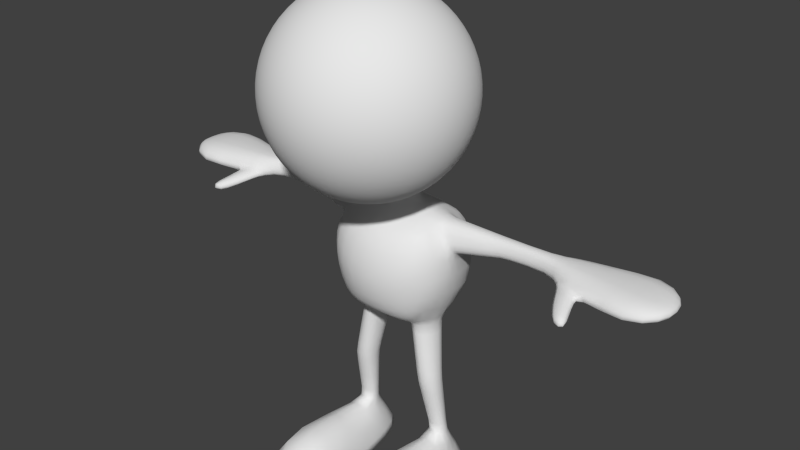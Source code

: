 # Source: figure.blend  (saved by Blender 2.60.0; exported with 4.5.12 LTS)
import bpy
from mathutils import Matrix  # noqa: F401  (used for matrix-valued properties, if any)

bpy.ops.wm.read_factory_settings(use_empty=True)
scene = bpy.context.scene
scene.name = 'Scene'

# ---- collections
col_collection_1 = bpy.data.collections.new('Collection 1'); scene.collection.children.link(col_collection_1)

# ---- materials (node trees are filled in below, after node groups)
mat_material = bpy.data.materials.new('Material')
mat_material.alpha_threshold = 0.0
mat_material.use_transparent_shadow = False
mat_material.roughness = 0.5
mat_material.line_color = (0.0, 0.0, 0.0, 1.0)

# ---- material node trees

# ---- world
world_world = bpy.data.worlds.new('World'); scene.world = world_world
world_world.color = (0.05088, 0.05088, 0.05088)
world_world.use_sun_shadow = False
world_world.sun_shadow_jitter_overblur = 0.0
world_world.cycles.sampling_method = 'MANUAL'
world_world.cycles.sample_map_resolution = 256

# ---- meshes
me_cube = bpy.data.meshes.new('Cube')
me_cube.from_pydata([(0.4199, 0.3063, -0.1043), (-0.4199, 0.3063, -0.1043), (0.3981, -0.4273, -0.04863), (-0.3981, -0.4273, -0.04863), (0.4211, 0.3754, 0.8551), (-0.4211, 0.3754, 0.8551), (0.4921, -0.3022, 0.915), (-0.4921, -0.3022, 0.915), (0.4564, -0.001832, -0.2157), (-0.4564, -0.001832, -0.2157), (0.0, 0.4462, -0.1043), (0.5249, 0.4802, 0.4006), (-0.5249, 0.4802, 0.4006), (0.0, -0.484, -0.04863), (0.5803, -0.4091, 0.4971), (-0.5803, -0.4091, 0.4971), (0.4753, -0.001401, 0.9527), (-0.4753, -0.001401, 0.9527), (0.0, 0.5152, 0.8182), (0.0, -0.4794, 0.8602), (0.0, 1.192e-07, -0.2488), (0.6531, -0.001719, 0.5821), (-0.6531, -0.001719, 0.5821), (0.0, -0.6407, 0.3524), (0.0, 0.6481, 0.3152), (0.3886, 0.1473, -0.1934), (-0.3886, 0.1473, -0.1934), (0.3816, -0.1932, -0.1934), (-0.3816, -0.1932, -0.1934), (0.2088, 0.4042, -0.1043), (-0.2088, 0.4042, -0.1043), (0.5006, 0.4243, 0.1166), (-0.5006, 0.4243, 0.1166), (0.4972, 0.4453, 0.6258), (-0.4972, 0.4453, 0.6258), (0.2284, -0.484, -0.04863), (-0.2284, -0.484, -0.04863), (0.5312, -0.3968, 0.2169), (-0.5312, -0.3968, 0.2169), (0.5485, -0.3831, 0.7237), (-0.5485, -0.3831, 0.7237), (0.4652, 0.129, 0.947), (-0.4652, 0.129, 0.947), (0.4753, -0.1192, 0.9527), (-0.4753, -0.1192, 0.9527), (0.2177, 0.4732, 0.8182), (-0.2177, 0.4732, 0.8182), (0.2371, -0.4274, 0.8602), (-0.2371, -0.4274, 0.8602), (0.0, -0.2515, -0.1934), (0.1749, -0.001832, -0.2157), (-0.1749, -0.001832, -0.2157), (0.0, 0.2136, -0.211), (0.0, 0.1495, 1.0), (0.2123, -3.482e-07, 1.0), (-0.2123, -3.482e-07, 1.0), (0.0, -0.1495, 1.0), (0.6181, 0.1188, 0.6274), (-0.6181, 0.1188, 0.6274), (0.6534, -1.639e-07, 0.1918), (-0.6534, -1.639e-07, 0.1918), (0.6531, -0.1301, 0.6388), (-0.6531, -0.1301, 0.6388), (0.0, -0.5987, 0.6178), (0.331, -0.5892, 0.4011), (-0.331, -0.5892, 0.4011), (0.0, -0.5917, 0.124), (0.0, 0.5721, 0.07206), (0.307, 0.5852, 0.3152), (-0.307, 0.5852, 0.3152), (0.0, 0.641, 0.5807), (0.2293, -0.247, -0.1934), (-0.2293, -0.247, -0.1934), (0.2293, 0.1943, -0.1934), (-0.2293, 0.1943, -0.1934), (0.1269, 0.1052, 1.0), (-0.1269, 0.1052, 1.0), (0.1269, -0.1052, 1.0), (-0.1269, -0.1052, 1.0), (0.5578, 0.1736, 0.7341), (-0.5578, 0.1736, 0.7341), (0.6289, 0.2495, 0.1562), (-0.6289, 0.2495, 0.1562), (0.5928, -0.1854, 0.7341), (-0.5928, -0.1854, 0.7341), (0.6534, -0.26, 0.2168), (-0.6534, -0.26, 0.2168), (0.3184, -0.5401, 0.6543), (-0.3184, -0.5401, 0.6543), (0.307, -0.5398, 0.1485), (-0.307, -0.5398, 0.1485), (0.2628, 0.5301, 0.07206), (-0.2628, 0.5301, 0.07206), (0.2874, 0.599, 0.5807), (-0.2874, 0.599, 0.5807), (1.794, -0.1243, 0.6956), (-1.794, -0.1243, 0.6956), (1.794, -0.1455, 0.7949), (-1.794, -0.1455, 0.7949), (1.794, -0.07159, 0.906), (-1.794, -0.07159, 0.906), (1.794, 0.2268, 0.717), (-1.794, 0.2268, 0.717), (1.794, 0.2521, 0.7949), (-1.794, 0.2521, 0.7949), (1.794, 0.1863, 0.906), (-1.794, 0.1863, 0.906), (1.794, 0.05737, 0.6882), (-1.794, 0.05737, 0.6882), (1.794, 0.05737, 0.906), (-1.794, 0.05737, 0.906), (0.499, 0.09892, -1.544), (-0.499, 0.09892, -1.544), (0.4428, 0.09892, -1.544), (-0.4428, 0.09892, -1.544), (0.3696, 0.009201, -1.544), (-0.3696, 0.009201, -1.544), (0.3879, -0.06616, -1.544), (-0.3879, -0.06616, -1.544), (0.5617, -0.06616, -1.544), (-0.5617, -0.06616, -1.544), (0.5797, 0.009201, -1.544), (-0.5797, 0.009201, -1.544), (0.5916, 0.3338, -1.917), (-0.5916, 0.3338, -1.917), (0.7701, -2.98e-08, -1.917), (-0.7701, -2.98e-08, -1.917), (0.858, -0.5, -1.917), (-0.858, -0.5, -1.917), (0.1394, -0.5, -1.917), (-0.1394, -0.5, -1.917), (0.2096, 4.47e-08, -1.917), (-0.2096, 4.47e-08, -1.917), (0.3305, 0.3338, -1.917), (-0.3305, 0.3338, -1.917), (2.803, 0.194, 0.8634), (-2.803, 0.194, 0.8634), (2.803, 0.05752, 0.8634), (-2.803, 0.05752, 0.8634), (2.803, -0.07894, 0.8634), (-2.803, -0.07894, 0.8634), (2.803, 0.2368, 0.7716), (-2.803, 0.2368, 0.7716), (2.803, 0.05752, 0.7356), (-2.803, 0.05752, 0.7356), (2.803, -0.139, 0.7538), (-2.803, -0.139, 0.7538), (2.803, 0.2636, 0.8042), (-2.803, 0.2636, 0.8042), (2.831, -0.1571, 0.8042), (-2.831, -0.1571, 0.8042), (2.881, 0.05752, 0.8042), (-2.881, 0.05752, 0.8042), (0.7096, -1.359, -1.917), (-0.7096, -1.359, -1.917), (0.2096, -1.359, -1.917), (-0.2096, -1.359, -1.917), (0.2096, -1.268, -1.584), (-0.2096, -1.268, -1.584), (0.7096, -1.268, -1.584), (-0.7096, -1.268, -1.584), (0.8739, -1.047, -1.917), (-0.8739, -1.047, -1.917), (0.08104, -1.047, -1.917), (-0.08104, -1.047, -1.917), (0.2227, -0.9417, -1.383), (-0.2227, -0.9417, -1.383), (0.7096, -0.9417, -1.383), (-0.7096, -0.9417, -1.383), (0.2343, -1.347, -2.004), (-0.2343, -1.347, -2.004), (0.1175, -1.04, -2.004), (-0.1175, -1.04, -2.004), (0.1705, -0.5002, -2.004), (-0.1705, -0.5002, -2.004), (0.6882, -1.347, -2.004), (-0.6882, -1.347, -2.004), (0.8374, -1.04, -2.004), (-0.8374, -1.04, -2.004), (0.823, -0.5002, -2.004), (-0.823, -0.5002, -2.004), (0.581, 0.3227, -2.004), (-0.581, 0.3227, -2.004), (0.3441, 0.3227, -2.004), (-0.3441, 0.3227, -2.004), (0.2343, -0.006766, -2.004), (-0.2343, -0.006766, -2.004), (0.7431, -0.006766, -2.004), (-0.7431, -0.006766, -2.004), (0.4691, 0.0487, -0.8291), (-0.4691, 0.0487, -0.8291), (0.3409, 0.04601, -0.8291), (-0.3409, 0.04601, -0.8291), (0.2786, -0.09021, -0.8536), (-0.2786, -0.09021, -0.8536), (0.322, -0.2314, -0.8291), (-0.322, -0.2314, -0.8291), (0.4859, -0.229, -0.8291), (-0.4859, -0.229, -0.8291), (0.5432, -0.09021, -0.8536), (-0.5432, -0.09021, -0.8536), (0.477, 0.05134, -0.8781), (-0.477, 0.05134, -0.8781), (0.3526, 0.04879, -0.8781), (-0.3526, 0.04879, -0.8781), (0.2897, -0.08499, -0.9013), (-0.2897, -0.08499, -0.9013), (0.3319, -0.2228, -0.8781), (-0.3319, -0.2228, -0.8781), (0.4962, -0.2204, -0.8781), (-0.4962, -0.2204, -0.8781), (0.5515, -0.08499, -0.9013), (-0.5515, -0.08499, -0.9013), (0.3932, 0.1336, -0.2205), (-0.3932, 0.1336, -0.2205), (0.2392, 0.1808, -0.2205), (-0.2392, 0.1808, -0.2205), (0.1856, -0.008593, -0.2421), (-0.1856, -0.008593, -0.2421), (0.2382, -0.2458, -0.2205), (-0.2382, -0.2458, -0.2205), (0.3876, -0.1922, -0.2205), (-0.3876, -0.1922, -0.2205), (0.4598, -0.008593, -0.2421), (-0.4598, -0.008593, -0.2421), (0.4881, 0.09528, -1.476), (-0.4881, 0.09528, -1.476), (0.4267, 0.09509, -1.476), (-0.4267, 0.09509, -1.476), (0.3543, 0.002002, -1.478), (-0.3543, 0.002002, -1.478), (0.3744, -0.07813, -1.476), (-0.3744, -0.07813, -1.476), (0.5475, -0.07796, -1.476), (-0.5475, -0.07796, -1.476), (0.5683, 0.002002, -1.478), (-0.5683, 0.002002, -1.478), (0.6953, -0.1111, 0.6618), (-0.6953, -0.1111, 0.6618), (0.6437, -0.1561, 0.7386), (-0.6437, -0.1561, 0.7386), (0.5616, -0.1006, 0.9387), (-0.5616, -0.1006, 0.9387), (0.6109, 0.1485, 0.7386), (-0.6109, 0.1485, 0.7386), (0.6625, 0.1037, 0.6518), (-0.6625, 0.1037, 0.6518), (0.5616, 0.1013, 0.9387), (-0.5616, 0.1013, 0.9387), (0.6953, -0.0002714, 0.6118), (-0.6953, -0.0002714, 0.6118), (0.5616, 0.0003117, 0.9387), (-0.5616, 0.0003117, 0.9387), (1.157, -0.0245, 0.7332), (-1.157, -0.0245, 0.7332), (1.134, -0.04331, 0.8034), (-1.134, -0.04331, 0.8034), (1.086, -0.003361, 0.9016), (-1.086, -0.003361, 0.9016), (1.117, 0.1504, 0.8034), (-1.117, 0.1504, 0.8034), (1.14, 0.1305, 0.7281), (-1.14, 0.1305, 0.7281), (1.086, 0.1146, 0.9016), (-1.086, 0.1146, 0.9016), (1.157, 0.05561, 0.7077), (-1.157, 0.05561, 0.7077), (1.086, 0.05561, 0.9016), (-1.086, 0.05561, 0.9016), (2.112, 0.07312, 0.906), (-2.112, 0.07312, 0.906), (2.112, 0.2397, 0.906), (-2.112, 0.2397, 0.906), (2.112, -0.1053, 0.906), (-2.112, -0.1053, 0.906), (2.112, 0.2919, 0.717), (-2.112, 0.2919, 0.717), (2.112, 0.07312, 0.6882), (-2.112, 0.07312, 0.6882), (2.056, -0.175, 0.6978), (-2.056, -0.175, 0.6978), (2.112, 0.3246, 0.7949), (-2.112, 0.3246, 0.7949), (2.056, -0.2007, 0.7949), (-2.056, -0.2007, 0.7949), (2.166, -0.5561, 0.602), (-2.166, -0.5561, 0.602), (2.166, -0.5733, 0.699), (-2.166, -0.5733, 0.699), (2.035, -0.5733, 0.699), (-2.035, -0.5733, 0.699), (2.035, -0.555, 0.5997), (-2.035, -0.555, 0.5997), (1.675, -0.008039, 0.7437), (-1.675, -0.008039, 0.7437), (1.673, -0.01585, 0.8097), (-1.673, -0.01585, 0.8097), (1.669, 0.01037, 0.9021), (-1.669, 0.01037, 0.9021), (1.672, 0.1244, 0.8097), (-1.672, 0.1244, 0.8097), (1.673, 0.1152, 0.7389), (-1.673, 0.1152, 0.7389), (1.669, 0.1011, 0.9021), (-1.669, 0.1011, 0.9021), (1.675, 0.05573, 0.7197), (-1.675, 0.05573, 0.7197), (1.669, 0.05573, 0.9021), (-1.669, 0.05573, 0.9021), (2.073, -0.2863, 0.7858), (-2.073, -0.2863, 0.7858), (2.073, -0.2605, 0.6888), (-2.073, -0.2605, 0.6888), (1.83, -0.2117, 0.7858), (-1.83, -0.2117, 0.7858), (1.83, -0.1905, 0.6865), (-1.83, -0.1905, 0.6865), (2.104, -0.3983, 0.7461), (-2.104, -0.3983, 0.7461), (2.104, -0.3812, 0.6491), (-2.104, -0.3812, 0.6491), (1.91, -0.3983, 0.7461), (-1.91, -0.3983, 0.7461), (1.91, -0.3801, 0.6468), (-1.91, -0.3801, 0.6468), (2.556, 0.06389, 0.9082), (-2.556, 0.06389, 0.9082), (2.556, 0.3454, 0.9082), (-2.556, 0.3454, 0.9082), (2.556, -0.2176, 0.9082), (-2.556, -0.2176, 0.9082), (2.556, 0.4337, 0.7384), (-2.556, 0.4337, 0.7384), (2.556, 0.06389, 0.6878), (-2.556, 0.06389, 0.6878), (2.556, -0.3401, 0.7117), (-2.556, -0.3401, 0.7117), (2.556, 0.489, 0.8024), (-2.556, 0.489, 0.8024), (2.579, -0.379, 0.8024), (-2.579, -0.379, 0.8024), (0.1895, 0.009998, 1.053), (-0.1895, 0.009998, 1.053), (0.1267, -0.08858, 1.053), (-0.1267, -0.08858, 1.053), (0.0, -0.1272, 1.053), (0.1136, 0.09883, 1.053), (-0.1136, 0.09883, 1.053), (0.0, 0.1358, 1.053), (1.123, -0.03241, 0.7233), (-1.123, -0.03241, 0.7233), (1.097, -0.05358, 0.7986), (-1.097, -0.05358, 0.7986), (1.045, -0.01059, 0.9038), (-1.045, -0.01059, 0.9038), (1.08, 0.1522, 0.7986), (-1.08, 0.1522, 0.7986), (1.105, 0.13, 0.7179), (-1.105, 0.13, 0.7179), (1.045, 0.1136, 0.9038), (-1.045, 0.1136, 0.9038), (1.123, 0.0515, 0.696), (-1.123, 0.0515, 0.696), (1.045, 0.0515, 0.9038), (-1.045, 0.0515, 0.9038), (0.1913, -0.4523, 1.217), (-0.1913, -0.4523, 1.217), (0.3753, -0.4157, 1.274), (-0.3753, -0.4157, 1.274), (0.5449, -0.3819, 1.366), (-0.5449, -0.3819, 1.366), (0.6935, -0.3524, 1.491), (-0.6935, -0.3524, 1.491), (0.8155, -0.3281, 1.642), (-0.8155, -0.3281, 1.642), (0.9061, -0.3101, 1.815), (-0.9061, -0.3101, 1.815), (0.9619, -0.299, 2.003), (-0.9619, -0.299, 2.003), (0.9808, -0.2952, 2.198), (-0.9808, -0.2952, 2.198), (0.9619, -0.299, 2.393), (-0.9619, -0.299, 2.393), (0.9061, -0.3101, 2.58), (-0.9061, -0.3101, 2.58), (0.8155, -0.3281, 2.753), (-0.8155, -0.3281, 2.753), (0.6935, -0.3524, 2.905), (-0.6935, -0.3524, 2.905), (0.5449, -0.3819, 3.029), (-0.5449, -0.3819, 3.029), (0.3753, -0.4157, 3.122), (-0.3753, -0.4157, 3.122), (0.1913, -0.4523, 3.178), (-0.1913, -0.4523, 3.178), (0.1802, -0.4157, 3.178), (-0.1802, -0.4157, 3.178), (0.3536, -0.3439, 3.122), (-0.3536, -0.3439, 3.122), (0.5133, -0.2777, 3.029), (-0.5133, -0.2777, 3.029), (0.6533, -0.2197, 2.905), (-0.6533, -0.2197, 2.905), (0.7682, -0.1721, 2.753), (-0.7682, -0.1721, 2.753), (0.8536, -0.1368, 2.58), (-0.8536, -0.1368, 2.58), (0.9061, -0.115, 2.393), (-0.9061, -0.115, 2.393), (0.9239, -0.1076, 2.198), (-0.9239, -0.1076, 2.198), (0.9061, -0.115, 2.003), (-0.9061, -0.115, 2.003), (0.8536, -0.1368, 1.815), (-0.8536, -0.1368, 1.815), (0.7682, -0.1721, 1.642), (-0.7682, -0.1721, 1.642), (0.6533, -0.2197, 1.491), (-0.6533, -0.2197, 1.491), (0.5133, -0.2777, 1.366), (-0.5133, -0.2777, 1.366), (0.3536, -0.3439, 1.274), (-0.3536, -0.3439, 1.274), (0.1802, -0.4157, 1.217), (-0.1802, -0.4157, 1.217), (0.1622, -0.3819, 1.217), (-0.1622, -0.3819, 1.217), (0.3182, -0.2777, 1.274), (-0.3182, -0.2777, 1.274), (0.4619, -0.1817, 1.366), (-0.4619, -0.1817, 1.366), (0.5879, -0.09746, 1.491), (-0.5879, -0.09746, 1.491), (0.6913, -0.02837, 1.642), (-0.6913, -0.02837, 1.642), (0.7682, 0.02297, 1.815), (-0.7682, 0.02297, 1.815), (0.8155, 0.05458, 2.003), (-0.8155, 0.05458, 2.003), (0.8315, 0.06526, 2.198), (-0.8315, 0.06526, 2.198), (0.8155, 0.05458, 2.393), (-0.8155, 0.05458, 2.393), (0.7682, 0.02297, 2.58), (-0.7682, 0.02297, 2.58), (0.6913, -0.02837, 2.753), (-0.6913, -0.02837, 2.753), (0.5879, -0.09746, 2.905), (-0.5879, -0.09746, 2.905), (0.4619, -0.1817, 3.029), (-0.4619, -0.1817, 3.029), (0.3182, -0.2777, 3.122), (-0.3182, -0.2777, 3.122), (0.1622, -0.3819, 3.178), (-0.1622, -0.3819, 3.178), (0.1379, -0.3524, 3.178), (-0.1379, -0.3524, 3.178), (0.2706, -0.2197, 3.122), (-0.2706, -0.2197, 3.122), (0.3928, -0.09746, 3.029), (-0.3928, -0.09746, 3.029), (0.5, 0.009688, 2.905), (-0.5, 0.009688, 2.905), (0.5879, 0.09763, 2.753), (-0.5879, 0.09763, 2.753), (0.6533, 0.163, 2.58), (-0.6533, 0.163, 2.58), (0.6935, 0.2032, 2.393), (-0.6935, 0.2032, 2.393), (0.7071, 0.2168, 2.198), (-0.7071, 0.2168, 2.198), (0.6935, 0.2032, 2.003), (-0.6935, 0.2032, 2.003), (0.6533, 0.163, 1.815), (-0.6533, 0.163, 1.815), (0.5879, 0.09763, 1.642), (-0.5879, 0.09763, 1.642), (0.5, 0.009688, 1.491), (-0.5, 0.009688, 1.491), (0.3928, -0.09746, 1.366), (-0.3928, -0.09746, 1.366), (0.2706, -0.2197, 1.274), (-0.2706, -0.2197, 1.274), (0.1379, -0.3524, 1.217), (-0.1379, -0.3524, 1.217), (0.1084, -0.3281, 1.217), (-0.1084, -0.3281, 1.217), (0.2126, -0.1721, 1.274), (-0.2126, -0.1721, 1.274), (0.3087, -0.02837, 1.366), (-0.3087, -0.02837, 1.366), (0.3928, 0.09763, 1.491), (-0.3928, 0.09763, 1.491), (0.4619, 0.201, 1.642), (-0.4619, 0.201, 1.642), (0.5133, 0.2779, 1.815), (-0.5133, 0.2779, 1.815), (0.5449, 0.3252, 2.003), (-0.5449, 0.3252, 2.003), (0.5556, 0.3412, 2.198), (-0.5556, 0.3412, 2.198), (0.5449, 0.3252, 2.393), (-0.5449, 0.3252, 2.393), (0.5133, 0.2779, 2.58), (-0.5133, 0.2779, 2.58), (0.4619, 0.201, 2.753), (-0.4619, 0.201, 2.753), (0.3928, 0.09763, 2.905), (-0.3928, 0.09763, 2.905), (0.3087, -0.02837, 3.029), (-0.3087, -0.02837, 3.029), (0.2126, -0.1721, 3.122), (-0.2126, -0.1721, 3.122), (0.1084, -0.3281, 3.178), (-0.1084, -0.3281, 3.178), (0.07466, -0.3101, 3.178), (-0.07466, -0.3101, 3.178), (0.1464, -0.1368, 3.122), (-0.1464, -0.1368, 3.122), (0.2126, 0.02297, 3.029), (-0.2126, 0.02297, 3.029), (0.2706, 0.163, 2.905), (-0.2706, 0.163, 2.905), (0.3182, 0.2779, 2.753), (-0.3182, 0.2779, 2.753), (0.3536, 0.3632, 2.58), (-0.3536, 0.3632, 2.58), (0.3753, 0.4158, 2.393), (-0.3753, 0.4158, 2.393), (0.3827, 0.4336, 2.198), (-0.3827, 0.4336, 2.198), (0.3753, 0.4158, 2.003), (-0.3753, 0.4158, 2.003), (0.3536, 0.3632, 1.815), (-0.3536, 0.3632, 1.815), (0.3182, 0.2779, 1.642), (-0.3182, 0.2779, 1.642), (0.2706, 0.163, 1.491), (-0.2706, 0.163, 1.491), (0.2126, 0.02297, 1.366), (-0.2126, 0.02297, 1.366), (0.1464, -0.1368, 1.274), (-0.1464, -0.1368, 1.274), (0.07466, -0.3101, 1.217), (-0.07466, -0.3101, 1.217), (0.0, -0.4903, 1.198), (0.03806, -0.299, 1.217), (-0.03806, -0.299, 1.217), (0.0761, -0.1146, 1.274), (-0.0761, -0.1146, 1.274), (0.1077, 0.05483, 1.366), (-0.1077, 0.05483, 1.366), (0.1382, 0.2033, 1.49), (-0.1382, 0.2033, 1.49), (0.1622, 0.3252, 1.642), (-0.1622, 0.3252, 1.642), (0.1802, 0.4158, 1.815), (-0.1802, 0.4158, 1.815), (0.1913, 0.4716, 2.003), (-0.1913, 0.4716, 2.003), (0.1951, 0.4905, 2.198), (-0.1951, 0.4905, 2.198), (0.1913, 0.4716, 2.393), (-0.1913, 0.4716, 2.393), (0.1802, 0.4158, 2.58), (-0.1802, 0.4158, 2.58), (0.1622, 0.3252, 2.753), (-0.1622, 0.3252, 2.753), (0.1379, 0.2032, 2.905), (-0.1379, 0.2032, 2.905), (0.1084, 0.05458, 3.029), (-0.1084, 0.05458, 3.029), (0.07466, -0.115, 3.122), (-0.07466, -0.115, 3.122), (0.03806, -0.299, 3.178), (-0.03806, -0.299, 3.178), (0.0, -0.2952, 3.178), (0.0, -0.1076, 3.122), (0.0, 0.06526, 3.029), (0.0, 0.2168, 2.905), (0.0, 0.3412, 2.753), (0.0, 0.4336, 2.58), (0.0, 0.4905, 2.393), (0.0, 0.5097, 2.198), (0.0, 0.4905, 2.003), (0.0, 0.4336, 1.815), (0.0, 0.3412, 1.642), (0.0, 0.2411, 1.49), (0.0, -0.1596, 1.248), (0.0, -0.2952, 1.217), (0.0, -0.6854, 3.178), (0.0, -0.873, 3.122), (0.0, -1.046, 3.029), (0.0, -1.197, 2.905), (0.0, -1.322, 2.753), (0.0, -1.414, 2.58), (0.0, -1.471, 2.393), (0.0, -1.49, 2.198), (0.0, -1.471, 2.003), (0.0, -1.414, 1.815), (0.0, -1.322, 1.642), (0.0, -1.197, 1.491), (0.0, -1.046, 1.366), (0.0, -0.873, 1.274), (0.0, -0.6854, 1.217), (0.03806, -0.6817, 1.217), (-0.03806, -0.6817, 1.217), (0.07466, -0.8656, 1.274), (-0.07466, -0.8656, 1.274), (0.1084, -1.035, 1.366), (-0.1084, -1.035, 1.366), (0.1379, -1.184, 1.491), (-0.1379, -1.184, 1.491), (0.1622, -1.306, 1.642), (-0.1622, -1.306, 1.642), (0.1802, -1.396, 1.815), (-0.1802, -1.396, 1.815), (0.1913, -1.452, 2.003), (-0.1913, -1.452, 2.003), (0.1951, -1.471, 2.198), (-0.1951, -1.471, 2.198), (0.1913, -1.452, 2.393), (-0.1913, -1.452, 2.393), (0.1802, -1.396, 2.58), (-0.1802, -1.396, 2.58), (0.1622, -1.306, 2.753), (-0.1622, -1.306, 2.753), (0.1379, -1.184, 2.905), (-0.1379, -1.184, 2.905), (0.1084, -1.035, 3.029), (-0.1084, -1.035, 3.029), (0.07466, -0.8656, 3.122), (-0.07466, -0.8656, 3.122), (0.03806, -0.6817, 3.178), (-0.03806, -0.6817, 3.178), (0.07466, -0.6706, 3.178), (-0.07466, -0.6706, 3.178), (0.1464, -0.8439, 3.122), (-0.1464, -0.8439, 3.122), (0.2126, -1.004, 3.029), (-0.2126, -1.004, 3.029), (0.2706, -1.144, 2.905), (-0.2706, -1.144, 2.905), (0.3182, -1.258, 2.753), (-0.3182, -1.258, 2.753), (0.3536, -1.344, 2.58), (-0.3536, -1.344, 2.58), (0.3753, -1.396, 2.393), (-0.3753, -1.396, 2.393), (0.3827, -1.414, 2.198), (-0.3827, -1.414, 2.198), (0.3753, -1.396, 2.003), (-0.3753, -1.396, 2.003), (0.3536, -1.344, 1.815), (-0.3536, -1.344, 1.815), (0.3182, -1.258, 1.642), (-0.3182, -1.258, 1.642), (0.2706, -1.144, 1.491), (-0.2706, -1.144, 1.491), (0.2126, -1.004, 1.366), (-0.2126, -1.004, 1.366), (0.1464, -0.8439, 1.274), (-0.1464, -0.8439, 1.274), (0.07466, -0.6706, 1.217), (-0.07466, -0.6706, 1.217), (0.1084, -0.6525, 1.217), (-0.1084, -0.6525, 1.217), (0.2126, -0.8085, 1.274), (-0.2126, -0.8085, 1.274), (0.3087, -0.9523, 1.366), (-0.3087, -0.9523, 1.366), (0.3928, -1.078, 1.491), (-0.3928, -1.078, 1.491), (0.4619, -1.182, 1.642), (-0.4619, -1.182, 1.642), (0.5133, -1.258, 1.815), (-0.5133, -1.258, 1.815), (0.5449, -1.306, 2.003), (-0.5449, -1.306, 2.003), (0.5556, -1.322, 2.198), (-0.5556, -1.322, 2.198), (0.5449, -1.306, 2.393), (-0.5449, -1.306, 2.393), (0.5133, -1.258, 2.58), (-0.5133, -1.258, 2.58), (0.4619, -1.182, 2.753), (-0.4619, -1.182, 2.753), (0.3928, -1.078, 2.905), (-0.3928, -1.078, 2.905), (0.3087, -0.9523, 3.029), (-0.3087, -0.9523, 3.029), (0.2126, -0.8085, 3.122), (-0.2126, -0.8085, 3.122), (0.1084, -0.6525, 3.178), (-0.1084, -0.6525, 3.178), (0.1379, -0.6283, 3.178), (-0.1379, -0.6283, 3.178), (0.2706, -0.7609, 3.122), (-0.2706, -0.7609, 3.122), (0.3928, -0.8832, 3.029), (-0.3928, -0.8832, 3.029), (0.5, -0.9903, 2.905), (-0.5, -0.9903, 2.905), (0.5879, -1.078, 2.753), (-0.5879, -1.078, 2.753), (0.6533, -1.144, 2.58), (-0.6533, -1.144, 2.58), (0.6935, -1.184, 2.393), (-0.6935, -1.184, 2.393), (0.7071, -1.197, 2.198), (-0.7071, -1.197, 2.198), (0.6935, -1.184, 2.003), (-0.6935, -1.184, 2.003), (0.6533, -1.144, 1.815), (-0.6533, -1.144, 1.815), (0.5879, -1.078, 1.642), (-0.5879, -1.078, 1.642), (0.5, -0.9903, 1.491), (-0.5, -0.9903, 1.491), (0.3928, -0.8832, 1.366), (-0.3928, -0.8832, 1.366), (0.2706, -0.7609, 1.274), (-0.2706, -0.7609, 1.274), (0.1379, -0.6283, 1.217), (-0.1379, -0.6283, 1.217), (0.1622, -0.5987, 1.217), (-0.1622, -0.5987, 1.217), (0.3182, -0.7029, 1.274), (-0.3182, -0.7029, 1.274), (0.4619, -0.799, 1.366), (-0.4619, -0.799, 1.366), (0.5879, -0.8832, 1.491), (-0.5879, -0.8832, 1.491), (0.6913, -0.9523, 1.642), (-0.6913, -0.9523, 1.642), (0.7682, -1.004, 1.815), (-0.7682, -1.004, 1.815), (0.8155, -1.035, 2.003), (-0.8155, -1.035, 2.003), (0.8315, -1.046, 2.198), (-0.8315, -1.046, 2.198), (0.8155, -1.035, 2.393), (-0.8155, -1.035, 2.393), (0.7682, -1.004, 2.58), (-0.7682, -1.004, 2.58), (0.6913, -0.9523, 2.753), (-0.6913, -0.9523, 2.753), (0.5879, -0.8832, 2.905), (-0.5879, -0.8832, 2.905), (0.4619, -0.799, 3.029), (-0.4619, -0.799, 3.029), (0.3182, -0.7029, 3.122), (-0.3182, -0.7029, 3.122), (0.1622, -0.5987, 3.178), (-0.1622, -0.5987, 3.178), (0.1802, -0.565, 3.178), (-0.1802, -0.565, 3.178), (0.3536, -0.6368, 3.122), (-0.3536, -0.6368, 3.122), (0.5133, -0.7029, 3.029), (-0.5133, -0.7029, 3.029), (0.6533, -0.7609, 2.905), (-0.6533, -0.7609, 2.905), (0.7682, -0.8085, 2.753), (-0.7682, -0.8085, 2.753), (0.8536, -0.8439, 2.58), (-0.8536, -0.8439, 2.58), (0.9061, -0.8656, 2.393), (-0.9061, -0.8656, 2.393), (0.9239, -0.873, 2.198), (-0.9239, -0.873, 2.198), (0.9061, -0.8656, 2.003), (-0.9061, -0.8656, 2.003), (0.8536, -0.8439, 1.815), (-0.8536, -0.8439, 1.815), (0.7682, -0.8085, 1.642), (-0.7682, -0.8085, 1.642), (0.6533, -0.7609, 1.491), (-0.6533, -0.7609, 1.491), (0.5133, -0.7029, 1.366), (-0.5133, -0.7029, 1.366), (0.3536, -0.6368, 1.274), (-0.3536, -0.6368, 1.274), (0.1802, -0.565, 1.217), (-0.1802, -0.565, 1.217), (0.1913, -0.5284, 1.217), (-0.1913, -0.5284, 1.217), (0.3753, -0.565, 1.274), (-0.3753, -0.565, 1.274), (0.5449, -0.5987, 1.366), (-0.5449, -0.5987, 1.366), (0.6935, -0.6283, 1.491), (-0.6935, -0.6283, 1.491), (0.8155, -0.6525, 1.642), (-0.8155, -0.6525, 1.642), (0.9061, -0.6706, 1.815), (-0.9061, -0.6706, 1.815), (0.9619, -0.6817, 2.003), (-0.9619, -0.6817, 2.003), (0.9808, -0.6854, 2.198), (-0.9808, -0.6854, 2.198), (0.9619, -0.6817, 2.393), (-0.9619, -0.6817, 2.393), (0.9061, -0.6706, 2.58), (-0.9061, -0.6706, 2.58), (0.8155, -0.6525, 2.753), (-0.8155, -0.6525, 2.753), (0.6935, -0.6283, 2.905), (-0.6935, -0.6283, 2.905), (0.5449, -0.5987, 3.029), (-0.5449, -0.5987, 3.029), (0.3753, -0.565, 3.122), (-0.3753, -0.565, 3.122), (0.1913, -0.5284, 3.178), (-0.1913, -0.5284, 3.178), (0.0, -0.4903, 3.198), (0.1951, -0.4903, 3.178), (-0.1951, -0.4903, 3.178), (0.3827, -0.4903, 3.122), (-0.3827, -0.4903, 3.122), (0.5556, -0.4903, 3.029), (-0.5556, -0.4903, 3.029), (0.7071, -0.4903, 2.905), (-0.7071, -0.4903, 2.905), (0.8315, -0.4903, 2.753), (-0.8315, -0.4903, 2.753), (0.9239, -0.4903, 2.58), (-0.9239, -0.4903, 2.58), (0.9808, -0.4903, 2.393), (-0.9808, -0.4903, 2.393), (1.0, -0.4903, 2.198), (-1.0, -0.4903, 2.198), (0.9808, -0.4903, 2.003), (-0.9808, -0.4903, 2.003), (0.9239, -0.4903, 1.815), (-0.9239, -0.4903, 1.815), (0.8315, -0.4903, 1.642), (-0.8315, -0.4903, 1.642), (0.7071, -0.4903, 1.491), (-0.7071, -0.4903, 1.491), (0.5556, -0.4903, 1.366), (-0.5556, -0.4903, 1.366), (0.3827, -0.4903, 1.274), (-0.3827, -0.4903, 1.274), (0.1951, -0.4903, 1.217), (-0.1951, -0.4903, 1.217), (0.1559, 0.02735, 1.154), (-0.1559, 0.02735, 1.154), (0.09185, -0.06777, 1.154), (-0.09185, -0.06777, 1.154), (0.0, -0.08791, 1.154), (0.06028, 0.09596, 1.154), (-0.06028, 0.09596, 1.154), (0.0, 0.1209, 1.154), (0.08545, -0.07683, 1.226), (-0.08545, -0.07683, 1.226), (0.0, -0.1083, 1.215), (0.1271, 0.03851, 1.24), (-0.1271, 0.03851, 1.24), (0.06546, 0.1268, 1.291), (-0.06546, 0.1268, 1.291), (0.0, 0.157, 1.291), (0.7467, -0.1016, 0.6692), (-0.7467, -0.1016, 0.6692), (0.6983, -0.1437, 0.7458), (-0.6983, -0.1437, 0.7458), (0.654, -0.0898, 0.9345), (-0.654, -0.0898, 0.9345), (0.6674, 0.1489, 0.7458), (-0.6674, 0.1489, 0.7458), (0.7158, 0.1069, 0.6598), (-0.7158, 0.1069, 0.6598), (0.654, 0.1027, 0.9345), (-0.654, 0.1027, 0.9345), (0.7467, 0.005963, 0.6219), (-0.7467, 0.005963, 0.6219), (0.654, 0.006476, 0.9345), (-0.654, 0.006476, 0.9345)], [], [(27, 2, 35, 71), (36, 3, 28, 72), (71, 35, 13, 49), (13, 36, 72, 49), (50, 71, 49, 20), (49, 72, 51, 20), (0, 25, 73, 29), (74, 26, 1, 30), (73, 50, 20, 52), (20, 51, 74, 52), (29, 73, 52, 10), (52, 74, 30, 10), (45, 18, 53, 75), (53, 18, 46, 76), (4, 45, 75, 41), (76, 46, 5, 42), (41, 75, 54, 16), (55, 76, 42, 17), (16, 54, 77, 43), (78, 55, 17, 44), (77, 56, 19, 47), (19, 56, 78, 48), (43, 77, 47, 6), (48, 78, 44, 7), (33, 4, 41, 79), (42, 5, 34, 80), (11, 33, 79, 57), (80, 34, 12, 58), (31, 11, 57, 81), (58, 12, 32, 82), (0, 31, 81, 25), (82, 32, 1, 26), (81, 57, 21, 59), (22, 58, 82, 60), (25, 81, 59, 8), (60, 82, 26, 9), (83, 43, 6, 39), (7, 44, 84, 40), (61, 83, 39, 14), (40, 84, 62, 15), (59, 21, 61, 85), (62, 22, 60, 86), (8, 59, 85, 27), (86, 60, 9, 28), (85, 61, 14, 37), (15, 62, 86, 38), (27, 85, 37, 2), (38, 86, 28, 3), (39, 6, 47, 87), (48, 7, 40, 88), (14, 39, 87, 64), (88, 40, 15, 65), (87, 47, 19, 63), (19, 48, 88, 63), (64, 87, 63, 23), (63, 88, 65, 23), (37, 14, 64, 89), (65, 15, 38, 90), (2, 37, 89, 35), (90, 38, 3, 36), (89, 64, 23, 66), (23, 65, 90, 66), (35, 89, 66, 13), (66, 90, 36, 13), (31, 0, 29, 91), (30, 1, 32, 92), (11, 31, 91, 68), (92, 32, 12, 69), (91, 29, 10, 67), (10, 30, 92, 67), (68, 91, 67, 24), (67, 92, 69, 24), (33, 11, 68, 93), (69, 12, 34, 94), (4, 33, 93, 45), (94, 34, 5, 46), (93, 68, 24, 70), (24, 69, 94, 70), (45, 93, 70, 18), (70, 94, 46, 18), (111, 121, 125, 123), (126, 122, 112, 124), (121, 119, 127, 125), (128, 120, 122, 126), (117, 115, 131, 129), (132, 116, 118, 130), (115, 113, 133, 131), (134, 114, 116, 132), (113, 111, 123, 133), (124, 112, 114, 134), (147, 135, 137, 151), (138, 136, 148, 152), (141, 147, 151, 143), (152, 148, 142, 144), (151, 137, 139, 149), (140, 138, 152, 150), (143, 151, 149, 145), (150, 152, 144, 146), (159, 157, 155, 153), (156, 158, 160, 154), (129, 163, 165, 117), (166, 164, 130, 118), (163, 155, 157, 165), (158, 156, 164, 166), (119, 167, 161, 127), (162, 168, 120, 128), (167, 159, 153, 161), (154, 160, 168, 162), (117, 165, 167, 119), (168, 166, 118, 120), (165, 157, 159, 167), (160, 158, 166, 168), (155, 163, 171, 169), (172, 164, 156, 170), (163, 129, 173, 171), (174, 130, 164, 172), (161, 153, 175, 177), (176, 154, 162, 178), (127, 161, 177, 179), (178, 162, 128, 180), (153, 155, 169, 175), (170, 156, 154, 176), (133, 123, 181, 183), (182, 124, 134, 184), (131, 133, 183, 185), (184, 134, 132, 186), (129, 131, 185, 173), (186, 132, 130, 174), (125, 127, 179, 187), (180, 128, 126, 188), (123, 125, 187, 181), (188, 126, 124, 182), (177, 175, 169, 171), (170, 176, 178, 172), (179, 177, 171, 173), (172, 178, 180, 174), (181, 187, 185, 183), (186, 188, 182, 184), (187, 179, 173, 185), (174, 180, 188, 186), (189, 201, 203, 191), (204, 202, 190, 192), (191, 203, 205, 193), (206, 204, 192, 194), (193, 205, 207, 195), (208, 206, 194, 196), (195, 207, 209, 197), (210, 208, 196, 198), (197, 209, 211, 199), (212, 210, 198, 200), (199, 211, 201, 189), (202, 212, 200, 190), (25, 213, 215, 73), (216, 214, 26, 74), (213, 189, 191, 215), (192, 190, 214, 216), (73, 215, 217, 50), (218, 216, 74, 51), (215, 191, 193, 217), (194, 192, 216, 218), (50, 217, 219, 71), (220, 218, 51, 72), (217, 193, 195, 219), (196, 194, 218, 220), (71, 219, 221, 27), (222, 220, 72, 28), (219, 195, 197, 221), (198, 196, 220, 222), (27, 221, 223, 8), (224, 222, 28, 9), (221, 197, 199, 223), (200, 198, 222, 224), (8, 223, 213, 25), (214, 224, 9, 26), (223, 199, 189, 213), (190, 200, 224, 214), (201, 225, 227, 203), (228, 226, 202, 204), (225, 111, 113, 227), (114, 112, 226, 228), (203, 227, 229, 205), (230, 228, 204, 206), (227, 113, 115, 229), (116, 114, 228, 230), (205, 229, 231, 207), (232, 230, 206, 208), (229, 115, 117, 231), (118, 116, 230, 232), (207, 231, 233, 209), (234, 232, 208, 210), (231, 117, 119, 233), (120, 118, 232, 234), (209, 233, 235, 211), (236, 234, 210, 212), (233, 119, 121, 235), (122, 120, 234, 236), (211, 235, 225, 201), (226, 236, 212, 202), (235, 121, 111, 225), (112, 122, 236, 226), (61, 237, 239, 83), (240, 238, 62, 84), (83, 239, 241, 43), (242, 240, 84, 44), (79, 243, 245, 57), (246, 244, 80, 58), (41, 247, 243, 79), (244, 248, 42, 80), (21, 249, 237, 61), (238, 250, 22, 62), (57, 245, 249, 21), (250, 246, 58, 22), (43, 241, 251, 16), (252, 242, 44, 17), (16, 251, 247, 41), (248, 252, 17, 42), (109, 269, 271, 105), (272, 270, 110, 106), (99, 273, 269, 109), (270, 274, 100, 110), (101, 275, 277, 107), (278, 276, 102, 108), (107, 277, 279, 95), (280, 278, 108, 96), (105, 271, 281, 103), (282, 272, 106, 104), (103, 281, 275, 101), (276, 282, 104, 102), (97, 283, 273, 99), (274, 284, 98, 100), (291, 285, 287, 289), (288, 286, 292, 290), (253, 293, 295, 255), (296, 294, 254, 256), (293, 95, 97, 295), (98, 96, 294, 296), (255, 295, 297, 257), (298, 296, 256, 258), (295, 97, 99, 297), (100, 98, 296, 298), (259, 299, 301, 261), (302, 300, 260, 262), (299, 103, 101, 301), (102, 104, 300, 302), (263, 303, 299, 259), (300, 304, 264, 260), (303, 105, 103, 299), (104, 106, 304, 300), (265, 305, 293, 253), (294, 306, 266, 254), (305, 107, 95, 293), (96, 108, 306, 294), (261, 301, 305, 265), (306, 302, 262, 266), (301, 101, 107, 305), (108, 102, 302, 306), (257, 297, 307, 267), (308, 298, 258, 268), (297, 99, 109, 307), (110, 100, 298, 308), (267, 307, 303, 263), (304, 308, 268, 264), (307, 109, 105, 303), (106, 110, 308, 304), (283, 309, 311, 279), (312, 310, 284, 280), (97, 313, 309, 283), (310, 314, 98, 284), (279, 311, 315, 95), (316, 312, 280, 96), (95, 315, 313, 97), (314, 316, 96, 98), (309, 317, 319, 311), (320, 318, 310, 312), (317, 287, 285, 319), (286, 288, 318, 320), (313, 321, 317, 309), (318, 322, 314, 310), (321, 289, 287, 317), (288, 290, 322, 318), (311, 319, 323, 315), (324, 320, 312, 316), (319, 285, 291, 323), (292, 286, 320, 324), (315, 323, 321, 313), (322, 324, 316, 314), (323, 291, 289, 321), (290, 292, 324, 322), (269, 325, 327, 271), (328, 326, 270, 272), (325, 137, 135, 327), (136, 138, 326, 328), (273, 329, 325, 269), (326, 330, 274, 270), (329, 139, 137, 325), (138, 140, 330, 326), (275, 331, 333, 277), (334, 332, 276, 278), (331, 141, 143, 333), (144, 142, 332, 334), (277, 333, 335, 279), (336, 334, 278, 280), (333, 143, 145, 335), (146, 144, 334, 336), (271, 327, 337, 281), (338, 328, 272, 282), (327, 135, 147, 337), (148, 136, 328, 338), (281, 337, 331, 275), (332, 338, 282, 276), (337, 147, 141, 331), (142, 148, 338, 332), (283, 339, 329, 273), (330, 340, 284, 274), (339, 149, 139, 329), (140, 150, 340, 330), (279, 335, 339, 283), (340, 336, 280, 284), (335, 145, 149, 339), (150, 146, 336, 340), (54, 341, 343, 77), (344, 342, 55, 78), (77, 343, 345, 56), (345, 344, 78, 56), (75, 346, 341, 54), (342, 347, 76, 55), (53, 348, 346, 75), (347, 348, 53, 76), (349, 253, 255, 351), (256, 254, 350, 352), (351, 255, 257, 353), (258, 256, 352, 354), (355, 259, 261, 357), (262, 260, 356, 358), (359, 263, 259, 355), (260, 264, 360, 356), (361, 265, 253, 349), (254, 266, 362, 350), (357, 261, 265, 361), (266, 262, 358, 362), (353, 257, 267, 363), (268, 258, 354, 364), (363, 267, 263, 359), (264, 268, 364, 360), (844, 545, 365), (366, 545, 845), (842, 844, 365, 367), (366, 845, 843, 368), (840, 842, 367, 369), (368, 843, 841, 370), (838, 840, 369, 371), (370, 841, 839, 372), (836, 838, 371, 373), (372, 839, 837, 374), (834, 836, 373, 375), (374, 837, 835, 376), (832, 834, 375, 377), (376, 835, 833, 378), (830, 832, 377, 379), (378, 833, 831, 380), (828, 830, 379, 381), (380, 831, 829, 382), (826, 828, 381, 383), (382, 829, 827, 384), (824, 826, 383, 385), (384, 827, 825, 386), (822, 824, 385, 387), (386, 825, 823, 388), (820, 822, 387, 389), (388, 823, 821, 390), (818, 820, 389, 391), (390, 821, 819, 392), (816, 818, 391, 393), (392, 819, 817, 394), (815, 816, 393), (394, 817, 815), (815, 393, 395), (396, 394, 815), (393, 391, 397, 395), (398, 392, 394, 396), (391, 389, 399, 397), (400, 390, 392, 398), (389, 387, 401, 399), (402, 388, 390, 400), (387, 385, 403, 401), (404, 386, 388, 402), (385, 383, 405, 403), (406, 384, 386, 404), (383, 381, 407, 405), (408, 382, 384, 406), (381, 379, 409, 407), (410, 380, 382, 408), (379, 377, 411, 409), (412, 378, 380, 410), (377, 375, 413, 411), (414, 376, 378, 412), (375, 373, 415, 413), (416, 374, 376, 414), (373, 371, 417, 415), (418, 372, 374, 416), (371, 369, 419, 417), (420, 370, 372, 418), (369, 367, 421, 419), (422, 368, 370, 420), (367, 365, 423, 421), (424, 366, 368, 422), (365, 545, 423), (424, 545, 366), (423, 545, 425), (426, 545, 424), (421, 423, 425, 427), (426, 424, 422, 428), (419, 421, 427, 429), (428, 422, 420, 430), (417, 419, 429, 431), (430, 420, 418, 432), (415, 417, 431, 433), (432, 418, 416, 434), (413, 415, 433, 435), (434, 416, 414, 436), (411, 413, 435, 437), (436, 414, 412, 438), (409, 411, 437, 439), (438, 412, 410, 440), (407, 409, 439, 441), (440, 410, 408, 442), (405, 407, 441, 443), (442, 408, 406, 444), (403, 405, 443, 445), (444, 406, 404, 446), (401, 403, 445, 447), (446, 404, 402, 448), (399, 401, 447, 449), (448, 402, 400, 450), (397, 399, 449, 451), (450, 400, 398, 452), (395, 397, 451, 453), (452, 398, 396, 454), (815, 395, 453), (454, 396, 815), (815, 453, 455), (456, 454, 815), (453, 451, 457, 455), (458, 452, 454, 456), (451, 449, 459, 457), (460, 450, 452, 458), (449, 447, 461, 459), (462, 448, 450, 460), (447, 445, 463, 461), (464, 446, 448, 462), (445, 443, 465, 463), (466, 444, 446, 464), (443, 441, 467, 465), (468, 442, 444, 466), (441, 439, 469, 467), (470, 440, 442, 468), (439, 437, 471, 469), (472, 438, 440, 470), (437, 435, 473, 471), (474, 436, 438, 472), (435, 433, 475, 473), (476, 434, 436, 474), (433, 431, 477, 475), (478, 432, 434, 476), (431, 429, 479, 477), (480, 430, 432, 478), (429, 427, 481, 479), (482, 428, 430, 480), (427, 425, 483, 481), (484, 426, 428, 482), (425, 545, 483), (484, 545, 426), (483, 545, 485), (486, 545, 484), (481, 483, 485, 487), (486, 484, 482, 488), (479, 481, 487, 489), (488, 482, 480, 490), (477, 479, 489, 491), (490, 480, 478, 492), (475, 477, 491, 493), (492, 478, 476, 494), (473, 475, 493, 495), (494, 476, 474, 496), (471, 473, 495, 497), (496, 474, 472, 498), (469, 471, 497, 499), (498, 472, 470, 500), (467, 469, 499, 501), (500, 470, 468, 502), (465, 467, 501, 503), (502, 468, 466, 504), (463, 465, 503, 505), (504, 466, 464, 506), (461, 463, 505, 507), (506, 464, 462, 508), (459, 461, 507, 509), (508, 462, 460, 510), (457, 459, 509, 511), (510, 460, 458, 512), (455, 457, 511, 513), (512, 458, 456, 514), (815, 455, 513), (514, 456, 815), (815, 513, 515), (516, 514, 815), (513, 511, 517, 515), (518, 512, 514, 516), (511, 509, 519, 517), (520, 510, 512, 518), (509, 507, 521, 519), (522, 508, 510, 520), (507, 505, 523, 521), (524, 506, 508, 522), (505, 503, 525, 523), (526, 504, 506, 524), (503, 501, 527, 525), (528, 502, 504, 526), (501, 499, 529, 527), (530, 500, 502, 528), (499, 497, 531, 529), (532, 498, 500, 530), (497, 495, 533, 531), (534, 496, 498, 532), (495, 493, 535, 533), (536, 494, 496, 534), (493, 491, 537, 535), (538, 492, 494, 536), (491, 489, 539, 537), (540, 490, 492, 538), (489, 487, 541, 539), (542, 488, 490, 540), (487, 485, 543, 541), (544, 486, 488, 542), (485, 545, 543), (544, 545, 486), (543, 545, 546), (547, 545, 544), (541, 543, 546, 548), (547, 544, 542, 549), (539, 541, 548, 550), (549, 542, 540, 551), (537, 539, 550, 552), (551, 540, 538, 553), (535, 537, 552, 554), (553, 538, 536, 555), (533, 535, 554, 556), (555, 536, 534, 557), (531, 533, 556, 558), (557, 534, 532, 559), (529, 531, 558, 560), (559, 532, 530, 561), (527, 529, 560, 562), (561, 530, 528, 563), (525, 527, 562, 564), (563, 528, 526, 565), (523, 525, 564, 566), (565, 526, 524, 567), (521, 523, 566, 568), (567, 524, 522, 569), (519, 521, 568, 570), (569, 522, 520, 571), (517, 519, 570, 572), (571, 520, 518, 573), (515, 517, 572, 574), (573, 518, 516, 575), (815, 515, 574), (575, 516, 815), (815, 574, 576), (576, 575, 815), (574, 572, 577, 576), (577, 573, 575, 576), (572, 570, 578, 577), (578, 571, 573, 577), (570, 568, 579, 578), (579, 569, 571, 578), (568, 566, 580, 579), (580, 567, 569, 579), (566, 564, 581, 580), (581, 565, 567, 580), (564, 562, 582, 581), (582, 563, 565, 581), (562, 560, 583, 582), (583, 561, 563, 582), (560, 558, 584, 583), (584, 559, 561, 583), (558, 556, 585, 584), (585, 557, 559, 584), (556, 554, 586, 585), (586, 555, 557, 585), (554, 552, 587, 586), (587, 553, 555, 586), (548, 546, 589, 588), (589, 547, 549, 588), (546, 545, 589), (589, 545, 547), (604, 545, 605), (606, 545, 604), (603, 604, 605, 607), (606, 604, 603, 608), (602, 603, 607, 609), (608, 603, 602, 610), (601, 602, 609, 611), (610, 602, 601, 612), (600, 601, 611, 613), (612, 601, 600, 614), (599, 600, 613, 615), (614, 600, 599, 616), (598, 599, 615, 617), (616, 599, 598, 618), (597, 598, 617, 619), (618, 598, 597, 620), (596, 597, 619, 621), (620, 597, 596, 622), (595, 596, 621, 623), (622, 596, 595, 624), (594, 595, 623, 625), (624, 595, 594, 626), (593, 594, 625, 627), (626, 594, 593, 628), (592, 593, 627, 629), (628, 593, 592, 630), (591, 592, 629, 631), (630, 592, 591, 632), (590, 591, 631, 633), (632, 591, 590, 634), (815, 590, 633), (634, 590, 815), (815, 633, 635), (636, 634, 815), (633, 631, 637, 635), (638, 632, 634, 636), (631, 629, 639, 637), (640, 630, 632, 638), (629, 627, 641, 639), (642, 628, 630, 640), (627, 625, 643, 641), (644, 626, 628, 642), (625, 623, 645, 643), (646, 624, 626, 644), (623, 621, 647, 645), (648, 622, 624, 646), (621, 619, 649, 647), (650, 620, 622, 648), (619, 617, 651, 649), (652, 618, 620, 650), (617, 615, 653, 651), (654, 616, 618, 652), (615, 613, 655, 653), (656, 614, 616, 654), (613, 611, 657, 655), (658, 612, 614, 656), (611, 609, 659, 657), (660, 610, 612, 658), (609, 607, 661, 659), (662, 608, 610, 660), (607, 605, 663, 661), (664, 606, 608, 662), (605, 545, 663), (664, 545, 606), (663, 545, 665), (666, 545, 664), (661, 663, 665, 667), (666, 664, 662, 668), (659, 661, 667, 669), (668, 662, 660, 670), (657, 659, 669, 671), (670, 660, 658, 672), (655, 657, 671, 673), (672, 658, 656, 674), (653, 655, 673, 675), (674, 656, 654, 676), (651, 653, 675, 677), (676, 654, 652, 678), (649, 651, 677, 679), (678, 652, 650, 680), (647, 649, 679, 681), (680, 650, 648, 682), (645, 647, 681, 683), (682, 648, 646, 684), (643, 645, 683, 685), (684, 646, 644, 686), (641, 643, 685, 687), (686, 644, 642, 688), (639, 641, 687, 689), (688, 642, 640, 690), (637, 639, 689, 691), (690, 640, 638, 692), (635, 637, 691, 693), (692, 638, 636, 694), (815, 635, 693), (694, 636, 815), (815, 693, 695), (696, 694, 815), (693, 691, 697, 695), (698, 692, 694, 696), (691, 689, 699, 697), (700, 690, 692, 698), (689, 687, 701, 699), (702, 688, 690, 700), (687, 685, 703, 701), (704, 686, 688, 702), (685, 683, 705, 703), (706, 684, 686, 704), (683, 681, 707, 705), (708, 682, 684, 706), (681, 679, 709, 707), (710, 680, 682, 708), (679, 677, 711, 709), (712, 678, 680, 710), (677, 675, 713, 711), (714, 676, 678, 712), (675, 673, 715, 713), (716, 674, 676, 714), (673, 671, 717, 715), (718, 672, 674, 716), (671, 669, 719, 717), (720, 670, 672, 718), (669, 667, 721, 719), (722, 668, 670, 720), (667, 665, 723, 721), (724, 666, 668, 722), (665, 545, 723), (724, 545, 666), (723, 545, 725), (726, 545, 724), (721, 723, 725, 727), (726, 724, 722, 728), (719, 721, 727, 729), (728, 722, 720, 730), (717, 719, 729, 731), (730, 720, 718, 732), (715, 717, 731, 733), (732, 718, 716, 734), (713, 715, 733, 735), (734, 716, 714, 736), (711, 713, 735, 737), (736, 714, 712, 738), (709, 711, 737, 739), (738, 712, 710, 740), (707, 709, 739, 741), (740, 710, 708, 742), (705, 707, 741, 743), (742, 708, 706, 744), (703, 705, 743, 745), (744, 706, 704, 746), (701, 703, 745, 747), (746, 704, 702, 748), (699, 701, 747, 749), (748, 702, 700, 750), (697, 699, 749, 751), (750, 700, 698, 752), (695, 697, 751, 753), (752, 698, 696, 754), (815, 695, 753), (754, 696, 815), (815, 753, 755), (756, 754, 815), (753, 751, 757, 755), (758, 752, 754, 756), (751, 749, 759, 757), (760, 750, 752, 758), (749, 747, 761, 759), (762, 748, 750, 760), (747, 745, 763, 761), (764, 746, 748, 762), (745, 743, 765, 763), (766, 744, 746, 764), (743, 741, 767, 765), (768, 742, 744, 766), (741, 739, 769, 767), (770, 740, 742, 768), (739, 737, 771, 769), (772, 738, 740, 770), (737, 735, 773, 771), (774, 736, 738, 772), (735, 733, 775, 773), (776, 734, 736, 774), (733, 731, 777, 775), (778, 732, 734, 776), (731, 729, 779, 777), (780, 730, 732, 778), (729, 727, 781, 779), (782, 728, 730, 780), (727, 725, 783, 781), (784, 726, 728, 782), (725, 545, 783), (784, 545, 726), (783, 545, 785), (786, 545, 784), (781, 783, 785, 787), (786, 784, 782, 788), (779, 781, 787, 789), (788, 782, 780, 790), (777, 779, 789, 791), (790, 780, 778, 792), (775, 777, 791, 793), (792, 778, 776, 794), (773, 775, 793, 795), (794, 776, 774, 796), (771, 773, 795, 797), (796, 774, 772, 798), (769, 771, 797, 799), (798, 772, 770, 800), (767, 769, 799, 801), (800, 770, 768, 802), (765, 767, 801, 803), (802, 768, 766, 804), (763, 765, 803, 805), (804, 766, 764, 806), (761, 763, 805, 807), (806, 764, 762, 808), (759, 761, 807, 809), (808, 762, 760, 810), (757, 759, 809, 811), (810, 760, 758, 812), (755, 757, 811, 813), (812, 758, 756, 814), (815, 755, 813), (814, 756, 815), (815, 813, 816), (817, 814, 815), (813, 811, 818, 816), (819, 812, 814, 817), (811, 809, 820, 818), (821, 810, 812, 819), (809, 807, 822, 820), (823, 808, 810, 821), (807, 805, 824, 822), (825, 806, 808, 823), (805, 803, 826, 824), (827, 804, 806, 825), (803, 801, 828, 826), (829, 802, 804, 827), (801, 799, 830, 828), (831, 800, 802, 829), (799, 797, 832, 830), (833, 798, 800, 831), (797, 795, 834, 832), (835, 796, 798, 833), (795, 793, 836, 834), (837, 794, 796, 835), (793, 791, 838, 836), (839, 792, 794, 837), (791, 789, 840, 838), (841, 790, 792, 839), (789, 787, 842, 840), (843, 788, 790, 841), (787, 785, 844, 842), (845, 786, 788, 843), (785, 545, 844), (845, 545, 786), (341, 846, 848, 343), (849, 847, 342, 344), (343, 848, 850, 345), (850, 849, 344, 345), (346, 851, 846, 341), (847, 852, 347, 342), (348, 853, 851, 346), (852, 853, 348, 347), (846, 857, 854, 848), (855, 858, 847, 849), (857, 550, 548, 854), (549, 551, 858, 855), (848, 854, 856, 850), (856, 855, 849, 850), (854, 548, 588, 856), (588, 549, 855, 856), (851, 859, 857, 846), (858, 860, 852, 847), (859, 552, 550, 857), (551, 553, 860, 858), (853, 861, 859, 851), (860, 861, 853, 852), (861, 587, 552, 859), (553, 587, 861, 860), (237, 862, 864, 239), (865, 863, 238, 240), (862, 349, 351, 864), (352, 350, 863, 865), (239, 864, 866, 241), (867, 865, 240, 242), (864, 351, 353, 866), (354, 352, 865, 867), (243, 868, 870, 245), (871, 869, 244, 246), (868, 355, 357, 870), (358, 356, 869, 871), (247, 872, 868, 243), (869, 873, 248, 244), (872, 359, 355, 868), (356, 360, 873, 869), (249, 874, 862, 237), (863, 875, 250, 238), (874, 361, 349, 862), (350, 362, 875, 863), (245, 870, 874, 249), (875, 871, 246, 250), (870, 357, 361, 874), (362, 358, 871, 875), (241, 866, 876, 251), (877, 867, 242, 252), (866, 353, 363, 876), (364, 354, 867, 877), (251, 876, 872, 247), (873, 877, 252, 248), (876, 363, 359, 872), (360, 364, 877, 873)])
me_cube.polygons.foreach_set('use_smooth', [True] * 908)
me_cube.materials.append(mat_material)
me_cube.use_remesh_preserve_volume = False
me_cube.use_remesh_preserve_attributes = False
me_cube.use_mirror_x = True
me_cube.update()
arm_armature = bpy.data.armatures.new('Armature')  # bones are not reproduced

# ---- objects
ob_armature = bpy.data.objects.new('Armature', arm_armature)
ob_skin = bpy.data.objects.new('Skin', me_cube)

# ---- transforms, parenting, visibility, modifiers, constraints
ob_armature.location = (0.0, 0.0, 0.0)
ob_armature.show_in_front = True
ob_armature.lineart.crease_threshold = 0.0
ob_skin.parent = ob_armature
ob_skin.location = (0.0, 0.0, -0.009171)
ob_skin.lock_rotations_4d = False
ob_skin.empty_display_type = 'ARROWS'
ob_skin.lineart.crease_threshold = 0.0
ob_skin.use_mesh_mirror_x = True
_vg = ob_skin.vertex_groups.new(name='lower_spine')
for _i, _w in zip([0, 1, 2, 3, 4, 5, 6, 7, 10, 11, 12, 13, 14, 15, 18, 19, 20, 21, 22, 23, 24, 25, 26, 27, 28, 29, 30, 31, 32, 33, 34, 35, 36, 37, 38, 39, 40, 43, 44, 45, 46, 47, 48, 49, 52, 56, 57, 58, 59, 60, 61, 62, 63, 64, 65, 66, 67, 68, 69, 70, 71, 72, 73, 74, 77, 79, 80, 81, 82, 83, 84, 85, 86, 87, 88, 89, 90, 91, 92, 93, 94, 237, 238, 239, 240, 245, 246, 249, 250], [0.253, 0.2523, 0.2339, 0.2334, 0.14, 0.1398, 0.1094, 0.1083, 0.3911, 0.5247, 0.5226, 0.4808, 0.4365, 0.4345, 0.1983, 0.1565, 0.0665, 0.1543, 0.1536, 0.567, 0.7291, 0.05807, 0.0579, 0.04065, 0.0404, 0.2894, 0.289, 0.5856, 0.5836, 0.2812, 0.2809, 0.3002, 0.2998, 0.51, 0.5082, 0.2094, 0.2083, 0.01048, 0.008636, 0.1804, 0.1805, 0.1595, 0.1578, 0.3914, 0.5101, 0.005852, 0.1699, 0.1692, 0.4841, 0.4818, 0.1552, 0.1545, 0.3407, 0.5522, 0.5508, 0.5755, 0.6694, 0.6806, 0.6789, 0.6224, 0.09852, 0.09846, 0.1078, 0.1077, 0.007605, 0.06947, 0.06933, 0.5175, 0.5153, 0.07787, 0.07738, 0.4986, 0.4964, 0.4211, 0.4194, 0.5271, 0.5261, 0.6313, 0.63, 0.5565, 0.555, 0.06014, 0.05985, 0.0316, 0.03109, 0.05437, 0.05414, 0.06445, 0.06416]): _vg.add([_i], _w, 'REPLACE')
_vg = ob_skin.vertex_groups.new(name='upper_spine')
for _i, _w in zip([4, 5, 6, 7, 11, 12, 13, 14, 15, 16, 17, 18, 19, 23, 24, 31, 32, 33, 34, 37, 38, 39, 40, 41, 42, 43, 44, 45, 46, 47, 48, 53, 54, 55, 56, 57, 58, 61, 62, 63, 64, 65, 66, 67, 68, 69, 70, 75, 76, 77, 78, 79, 80, 81, 82, 83, 84, 85, 86, 87, 88, 89, 90, 91, 92, 93, 94, 241, 242, 341, 342, 343, 344, 345, 346, 347, 348, 548, 549, 588, 846, 847, 848, 849, 850, 851, 852, 854, 855, 856, 857], [0.2888, 0.2839, 0.1951, 0.1769, 0.1112, 0.1105, 0.002127, 0.0713, 0.06784, 0.1242, 0.1008, 0.614, 0.5327, 0.1477, 0.08478, 0.0362, 0.03589, 0.2796, 0.2766, 0.02705, 0.02466, 0.1152, 0.107, 0.1168, 0.1086, 0.1148, 0.09339, 0.5446, 0.5405, 0.4657, 0.4318, 0.7756, 0.5915, 0.4603, 0.1083, 0.03414, 0.03261, 0.01205, 0.008308, 0.3846, 0.1117, 0.1086, 0.06276, 0.01682, 0.08784, 0.08775, 0.2142, 0.6858, 0.6649, 0.6549, 0.4891, 0.07752, 0.07557, 0.0009584, 0.0005012, 0.05175, 0.04373, 0.001859, 0.0001356, 0.2262, 0.2166, 0.05256, 0.05158, 0.02147, 0.02148, 0.2173, 0.2165, 0.01052, 0.0001677, 0.156, 0.156, 0.05794, 0.05794, 0.2655, 0.2183, 0.2013, 0.1338, 0.02612, 0.02132, 0.0292, 0.1413, 0.1245, 0.1959, 0.1799, 0.195, 0.02895, 0.01499, 0.06863, 0.06278, 0.07772, 0.006008]): _vg.add([_i], _w, 'REPLACE')
_vg = ob_skin.vertex_groups.new(name='neck')
for _i, _w in zip([5, 6, 7, 16, 17, 18, 19, 40, 42, 44, 45, 46, 47, 48, 53, 54, 55, 56, 63, 75, 76, 77, 78, 87, 88, 341, 342, 343, 344, 345, 346, 347, 348, 365, 366, 367, 368, 369, 370, 371, 372, 373, 415, 416, 417, 418, 419, 420, 421, 422, 423, 424, 425, 426, 427, 428, 429, 430, 431, 432, 433, 434, 435, 436, 471, 472, 473, 474, 475, 476, 477, 478, 479, 480, 481, 482, 483, 484, 485, 486, 487, 488, 489, 490, 491, 492, 493, 494, 495, 496, 497, 498, 529, 530, 531, 532, 533, 534, 535, 536, 537, 538, 539, 540, 541, 542, 543, 544, 545, 546, 547, 548, 549, 550, 551, 552, 553, 554, 555, 556, 557, 558, 559, 560, 561, 583, 584, 585, 586, 587, 588, 589, 603, 604, 605, 606, 607, 608, 661, 662, 663, 664, 665, 666, 667, 668, 721, 722, 723, 724, 725, 726, 727, 728, 729, 779, 780, 781, 782, 783, 784, 785, 786, 787, 788, 789, 790, 838, 839, 840, 841, 842, 843, 844, 845, 846, 847, 848, 849, 850, 851, 852, 853, 854, 855, 856, 857, 858, 859, 860, 861], [0.007288, 0.007733, 0.05287, 0.009176, 0.06245, 0.0247, 0.1028, 0.003605, 0.01659, 0.05235, 0.01981, 0.02818, 0.06253, 0.1067, 0.4541, 0.8212, 0.8212, 0.5436, 0.02876, 0.6814, 0.6814, 0.6722, 0.6722, 0.0064, 0.03265, 1.0, 1.0, 1.0, 1.0, 0.8353, 0.9988, 0.9988, 0.8499, 0.08597, 0.08502, 0.06947, 0.06783, 0.05004, 0.04659, 0.02146, 0.01879, 0.0008097, 0.01507, 0.01258, 0.04134, 0.03758, 0.06287, 0.06034, 0.08537, 0.08325, 0.09755, 0.09651, 0.1113, 0.1102, 0.1078, 0.1051, 0.08114, 0.07736, 0.06041, 0.05775, 0.03547, 0.03215, 0.009717, 0.007727, 0.003267, 0.001944, 0.02835, 0.02596, 0.05777, 0.05566, 0.08377, 0.08009, 0.108, 0.102, 0.1403, 0.1371, 0.1273, 0.1262, 0.1452, 0.1442, 0.1895, 0.1859, 0.149, 0.1392, 0.1248, 0.12, 0.0804, 0.07793, 0.05172, 0.05043, 0.01753, 0.01616, 0.003219, 0.002631, 0.03351, 0.03235, 0.06762, 0.06648, 0.1135, 0.1112, 0.2079, 0.2031, 0.2165, 0.1993, 0.2669, 0.2641, 0.1638, 0.1631, 0.08666, 0.1793, 0.179, 0.3915, 0.3926, 0.3322, 0.3052, 0.4263, 0.4278, 0.1644, 0.1635, 0.08497, 0.08439, 0.04794, 0.0473, 0.01007, 0.009735, 0.01253, 0.05166, 0.09163, 0.1834, 0.4649, 0.3684, 0.1832, 0.008008, 0.04427, 0.04505, 0.04488, 0.008688, 0.008525, 0.01072, 0.01038, 0.04735, 0.04701, 0.05063, 0.05037, 0.01421, 0.01367, 0.01934, 0.01856, 0.05347, 0.05311, 0.0573, 0.05684, 0.02644, 0.02537, 0.0005757, 0.008085, 0.006822, 0.03601, 0.03457, 0.06228, 0.06169, 0.06856, 0.06786, 0.04877, 0.04686, 0.01812, 0.01636, 0.007429, 0.005537, 0.03164, 0.02917, 0.05792, 0.05667, 0.07638, 0.07555, 1.0, 1.0, 0.7578, 0.7578, 0.7012, 1.0, 1.0, 0.9712, 0.684, 0.6959, 0.6447, 0.8163, 0.8338, 0.8834, 0.8957, 0.929]): _vg.add([_i], _w, 'REPLACE')
_vg = ob_skin.vertex_groups.new(name='head')
for _i, _w in zip([365, 366, 367, 368, 369, 370, 371, 372, 373, 374, 375, 376, 377, 378, 379, 380, 381, 382, 383, 384, 385, 386, 387, 388, 389, 390, 391, 392, 393, 394, 395, 396, 397, 398, 399, 400, 401, 402, 403, 404, 405, 406, 407, 408, 409, 410, 411, 412, 413, 414, 415, 416, 417, 418, 419, 420, 421, 422, 423, 424, 425, 426, 427, 428, 429, 430, 431, 432, 433, 434, 435, 436, 437, 438, 439, 440, 441, 442, 443, 444, 445, 446, 447, 448, 449, 450, 451, 452, 453, 454, 455, 456, 457, 458, 459, 460, 461, 462, 463, 464, 465, 466, 467, 468, 469, 470, 471, 472, 473, 474, 475, 476, 477, 478, 479, 480, 481, 482, 483, 484, 485, 486, 487, 488, 489, 490, 491, 492, 493, 494, 495, 496, 497, 498, 499, 500, 501, 502, 503, 504, 505, 506, 507, 508, 509, 510, 511, 512, 513, 514, 515, 516, 517, 518, 519, 520, 521, 522, 523, 524, 525, 526, 527, 528, 529, 530, 531, 532, 533, 534, 535, 536, 537, 538, 539, 540, 541, 542, 543, 544, 545, 546, 547, 548, 549, 550, 551, 552, 553, 554, 555, 556, 557, 558, 559, 560, 561, 562, 563, 564, 565, 566, 567, 568, 569, 570, 571, 572, 573, 574, 575, 576, 577, 578, 579, 580, 581, 582, 583, 584, 585, 586, 587, 588, 589, 590, 591, 592, 593, 594, 595, 596, 597, 598, 599, 600, 601, 602, 603, 604, 605, 606, 607, 608, 609, 610, 611, 612, 613, 614, 615, 616, 617, 618, 619, 620, 621, 622, 623, 624, 625, 626, 627, 628, 629, 630, 631, 632, 633, 634, 635, 636, 637, 638, 639, 640, 641, 642, 643, 644, 645, 646, 647, 648, 649, 650, 651, 652, 653, 654, 655, 656, 657, 658, 659, 660, 661, 662, 663, 664, 665, 666, 667, 668, 669, 670, 671, 672, 673, 674, 675, 676, 677, 678, 679, 680, 681, 682, 683, 684, 685, 686, 687, 688, 689, 690, 691, 692, 693, 694, 695, 696, 697, 698, 699, 700, 701, 702, 703, 704, 705, 706, 707, 708, 709, 710, 711, 712, 713, 714, 715, 716, 717, 718, 719, 720, 721, 722, 723, 724, 725, 726, 727, 728, 729, 730, 731, 732, 733, 734, 735, 736, 737, 738, 739, 740, 741, 742, 743, 744, 745, 746, 747, 748, 749, 750, 751, 752, 753, 754, 755, 756, 757, 758, 759, 760, 761, 762, 763, 764, 765, 766, 767, 768, 769, 770, 771, 772, 773, 774, 775, 776, 777, 778, 779, 780, 781, 782, 783, 784, 785, 786, 787, 788, 789, 790, 791, 792, 793, 794, 795, 796, 797, 798, 799, 800, 801, 802, 803, 804, 805, 806, 807, 808, 809, 810, 811, 812, 813, 814, 815, 816, 817, 818, 819, 820, 821, 822, 823, 824, 825, 826, 827, 828, 829, 830, 831, 832, 833, 834, 835, 836, 837, 838, 839, 840, 841, 842, 843, 844, 845, 846, 847, 848, 849, 850, 854, 855, 856, 857, 858, 859, 860, 861], [1.0, 1.0, 1.0, 1.0, 1.0, 1.0, 1.0, 1.0, 1.0, 1.0, 1.0, 1.0, 1.0, 1.0, 1.0, 1.0, 1.0, 1.0, 1.0, 1.0, 1.0, 1.0, 1.0, 1.0, 1.0, 1.0, 1.0, 1.0, 1.0, 1.0, 1.0, 1.0, 1.0, 1.0, 1.0, 1.0, 1.0, 1.0, 1.0, 1.0, 1.0, 1.0, 1.0, 1.0, 1.0, 1.0, 1.0, 1.0, 1.0, 1.0, 1.0, 1.0, 1.0, 1.0, 1.0, 1.0, 1.0, 1.0, 1.0, 1.0, 1.0, 1.0, 1.0, 1.0, 1.0, 1.0, 1.0, 1.0, 1.0, 1.0, 1.0, 1.0, 1.0, 1.0, 1.0, 1.0, 1.0, 1.0, 1.0, 1.0, 1.0, 1.0, 1.0, 1.0, 1.0, 1.0, 1.0, 1.0, 1.0, 1.0, 1.0, 1.0, 0.9686, 0.9686, 1.0, 1.0, 1.0, 1.0, 1.0, 1.0, 1.0, 1.0, 1.0, 1.0, 1.0, 1.0, 1.0, 1.0, 1.0, 1.0, 1.0, 1.0, 1.0, 1.0, 1.0, 1.0, 1.0, 1.0, 1.0, 1.0, 1.0, 1.0, 0.953, 0.953, 0.9546, 0.9546, 1.0, 1.0, 1.0, 1.0, 1.0, 1.0, 1.0, 1.0, 1.0, 1.0, 1.0, 1.0, 1.0, 1.0, 1.0, 1.0, 1.0, 1.0, 1.0, 1.0, 1.0, 1.0, 1.0, 1.0, 1.0, 1.0, 1.0, 1.0, 1.0, 1.0, 1.0, 1.0, 1.0, 1.0, 1.0, 1.0, 1.0, 1.0, 1.0, 1.0, 1.0, 1.0, 1.0, 1.0, 1.0, 1.0, 0.9041, 0.9041, 0.7569, 0.7768, 0.674, 0.674, 1.0, 1.0, 1.0, 1.0, 1.0, 0.5452, 0.5475, 0.6516, 0.6819, 0.5648, 0.5643, 0.9419, 0.9419, 1.0, 1.0, 1.0, 1.0, 1.0, 1.0, 1.0, 1.0, 1.0, 1.0, 1.0, 1.0, 1.0, 1.0, 1.0, 1.0, 1.0, 1.0, 1.0, 1.0, 1.0, 0.9944, 1.0, 1.0, 1.0, 1.0, 1.0, 1.0, 1.0, 1.0, 0.8872, 0.5292, 0.5599, 1.0, 1.0, 1.0, 1.0, 1.0, 1.0, 1.0, 1.0, 1.0, 1.0, 1.0, 1.0, 1.0, 0.9783, 1.0, 1.0, 1.0, 1.0, 1.0, 1.0, 1.0, 1.0, 1.0, 1.0, 1.0, 1.0, 1.0, 1.0, 1.0, 1.0, 1.0, 1.0, 1.0, 1.0, 1.0, 1.0, 1.0, 1.0, 1.0, 1.0, 1.0, 1.0, 1.0, 1.0, 1.0, 1.0, 1.0, 1.0, 1.0, 1.0, 1.0, 1.0, 1.0, 1.0, 1.0, 1.0, 1.0, 1.0, 1.0, 1.0, 1.0, 1.0, 1.0, 1.0, 1.0, 1.0, 1.0, 1.0, 1.0, 1.0, 1.0, 1.0, 1.0, 1.0, 1.0, 1.0, 1.0, 1.0, 1.0, 1.0, 1.0, 1.0, 1.0, 1.0, 1.0, 1.0, 1.0, 1.0, 1.0, 1.0, 1.0, 1.0, 1.0, 1.0, 1.0, 1.0, 1.0, 1.0, 1.0, 1.0, 1.0, 1.0, 1.0, 1.0, 1.0, 1.0, 1.0, 1.0, 1.0, 1.0, 1.0, 1.0, 1.0, 1.0, 1.0, 1.0, 1.0, 1.0, 1.0, 1.0, 1.0, 1.0, 1.0, 1.0, 1.0, 1.0, 1.0, 1.0, 1.0, 1.0, 1.0, 1.0, 1.0, 1.0, 1.0, 1.0, 1.0, 1.0, 1.0, 1.0, 1.0, 1.0, 1.0, 1.0, 1.0, 1.0, 1.0, 1.0, 1.0, 1.0, 1.0, 1.0, 1.0, 1.0, 1.0, 1.0, 1.0, 1.0, 1.0, 1.0, 1.0, 1.0, 1.0, 1.0, 1.0, 1.0, 1.0, 1.0, 1.0, 1.0, 1.0, 1.0, 1.0, 1.0, 1.0, 1.0, 1.0, 1.0, 1.0, 1.0, 1.0, 1.0, 1.0, 1.0, 1.0, 1.0, 1.0, 1.0, 1.0, 1.0, 1.0, 1.0, 1.0, 1.0, 1.0, 1.0, 1.0, 1.0, 1.0, 1.0, 1.0, 1.0, 1.0, 1.0, 1.0, 1.0, 1.0, 1.0, 1.0, 1.0, 1.0, 1.0, 1.0, 1.0, 1.0, 1.0, 1.0, 1.0, 1.0, 1.0, 1.0, 1.0, 1.0, 1.0, 1.0, 1.0, 1.0, 1.0, 1.0, 1.0, 1.0, 1.0, 1.0, 1.0, 1.0, 1.0, 1.0, 1.0, 1.0, 1.0, 1.0, 1.0, 1.0, 1.0, 1.0, 1.0, 1.0, 1.0, 1.0, 1.0, 1.0, 1.0, 1.0, 1.0, 1.0, 1.0, 1.0, 0.03283, 0.02453, 0.07315, 0.0699, 0.08625, 0.2318, 0.2275, 0.2594, 0.1495, 0.139, 0.1094, 0.09903, 0.06784]): _vg.add([_i], _w, 'REPLACE')
_vg = ob_skin.vertex_groups.new(name='eyes')
for _i, _w in zip([4, 5, 6, 7, 11, 12, 13, 14, 15, 16, 17, 18, 19, 21, 22, 23, 24, 31, 32, 33, 34, 39, 40, 41, 42, 43, 44, 45, 46, 47, 48, 53, 54, 55, 56, 57, 58, 59, 60, 61, 62, 63, 64, 65, 66, 68, 69, 70, 75, 76, 77, 78, 79, 80, 81, 82, 83, 84, 87, 88, 91, 92, 93, 94, 97, 98, 99, 100, 237, 238, 239, 240, 241, 242, 243, 244, 245, 246, 247, 248, 249, 250, 251, 252, 253, 254, 255, 256, 257, 258, 263, 264, 265, 266, 267, 268, 293, 294, 295, 296, 297, 298, 303, 304, 305, 306, 307, 308, 313, 314, 321, 322, 341, 342, 343, 344, 345, 346, 347, 348, 349, 350, 351, 352, 353, 354, 359, 360, 361, 362, 363, 364, 365, 366, 367, 368, 369, 370, 371, 372, 373, 374, 375, 376, 377, 378, 379, 380, 381, 382, 383, 384, 385, 386, 387, 388, 389, 390, 391, 392, 393, 394, 395, 396, 397, 398, 399, 400, 401, 402, 403, 404, 405, 406, 407, 408, 409, 410, 411, 412, 413, 414, 415, 416, 417, 418, 419, 420, 421, 422, 423, 424, 425, 426, 427, 428, 429, 430, 431, 432, 433, 434, 435, 436, 437, 438, 439, 440, 441, 442, 443, 444, 445, 446, 447, 448, 449, 450, 451, 452, 453, 454, 455, 456, 457, 458, 459, 460, 461, 462, 463, 464, 465, 466, 467, 468, 469, 470, 471, 472, 473, 474, 475, 476, 477, 478, 479, 480, 481, 482, 483, 484, 485, 486, 487, 488, 489, 490, 491, 492, 493, 494, 495, 496, 497, 498, 499, 500, 501, 502, 503, 504, 505, 506, 507, 508, 509, 510, 511, 512, 513, 514, 515, 516, 517, 518, 519, 520, 521, 522, 523, 524, 525, 526, 527, 528, 529, 530, 531, 532, 533, 534, 535, 536, 537, 538, 539, 540, 541, 542, 543, 544, 545, 546, 547, 548, 549, 550, 551, 552, 553, 554, 555, 556, 557, 558, 559, 560, 561, 562, 563, 564, 565, 566, 567, 568, 569, 570, 571, 572, 573, 574, 575, 576, 577, 578, 579, 580, 581, 582, 583, 584, 585, 586, 587, 588, 589, 590, 591, 592, 593, 594, 595, 596, 597, 598, 599, 600, 601, 602, 603, 604, 605, 606, 607, 608, 609, 610, 611, 612, 613, 614, 615, 616, 617, 618, 619, 620, 621, 622, 623, 624, 625, 626, 627, 628, 629, 630, 631, 632, 633, 634, 635, 636, 637, 638, 639, 640, 641, 642, 643, 644, 645, 646, 647, 648, 649, 650, 651, 652, 653, 654, 655, 656, 657, 658, 659, 660, 661, 662, 663, 664, 665, 666, 667, 668, 669, 670, 671, 672, 673, 674, 675, 676, 677, 678, 679, 680, 681, 682, 683, 684, 685, 686, 687, 688, 689, 690, 691, 692, 693, 694, 695, 696, 697, 698, 699, 700, 701, 702, 703, 704, 705, 706, 707, 708, 709, 710, 711, 712, 713, 714, 715, 716, 717, 718, 719, 720, 721, 722, 723, 724, 725, 726, 727, 728, 729, 730, 731, 732, 733, 734, 735, 736, 737, 738, 739, 740, 741, 742, 743, 744, 745, 746, 747, 748, 749, 750, 751, 752, 753, 754, 755, 756, 757, 758, 759, 760, 761, 762, 763, 764, 765, 766, 767, 768, 769, 770, 771, 772, 773, 774, 775, 776, 777, 778, 779, 780, 781, 782, 783, 784, 785, 786, 787, 788, 789, 790, 791, 792, 793, 794, 795, 796, 797, 798, 799, 800, 801, 802, 803, 804, 805, 806, 807, 808, 809, 810, 811, 812, 813, 814, 815, 816, 817, 818, 819, 820, 821, 822, 823, 824, 825, 826, 827, 828, 829, 830, 831, 832, 833, 834, 835, 836, 837, 838, 839, 840, 841, 842, 843, 844, 845, 846, 847, 848, 849, 850, 851, 852, 853, 854, 855, 856, 857, 858, 859, 860, 861, 862, 863, 864, 865, 866, 867, 868, 869, 872, 873, 874, 875, 876, 877], [0.0, 0.0, 0.0, 0.0, 0.0, 0.0, 0.0, 0.0, 0.0, 0.0, 0.0, 0.0, 0.0, 0.0, 0.0, 0.0, 0.0, 0.0, 0.0, 0.0, 0.0, 0.0, 0.0, 0.0, 0.0, 0.0, 0.0, 0.0, 0.0, 0.0, 0.0, 0.0, 0.0, 0.0, 0.0, 0.0, 0.0, 0.0, 0.0, 0.0, 0.0, 0.0, 0.0, 0.0, 0.0, 0.0, 0.0, 0.0, 0.0, 0.0, 0.0, 0.0, 0.0, 0.0, 0.0, 0.0, 0.0, 0.0, 0.0, 0.0, 0.0, 0.0, 0.0, 0.0, 0.0, 0.0, 0.0, 0.0, 0.0, 0.0, 0.0, 0.0, 0.0, 0.0, 0.0, 0.0, 0.0, 0.0, 0.0, 0.0, 0.0, 0.0, 0.0, 0.0, 0.0, 0.0, 0.0, 0.0, 0.0, 0.0, 0.0, 0.0, 0.0, 0.0, 0.0, 0.0, 0.0, 0.0, 0.0, 0.0, 0.0, 0.0, 0.0, 0.0, 0.0, 0.0, 0.0, 0.0, 0.0, 0.0, 0.0, 0.0, 0.0, 0.0, 0.0, 0.0, 0.0, 0.0, 0.0, 0.0, 0.0, 0.0, 0.0, 0.0, 0.0, 0.0, 0.0, 0.0, 0.0, 0.0, 0.0, 0.0, 0.0, 0.0, 0.0, 0.0, 0.0, 0.0, 0.0, 0.0, 0.0, 0.0, 0.0, 0.0, 0.0, 0.0, 0.0, 0.0, 0.0, 0.0, 0.0, 0.0, 0.0, 0.0, 0.0, 0.0, 0.0, 0.0, 0.0, 0.0, 0.0, 0.0, 0.0, 0.0, 0.0, 0.0, 0.0, 0.0, 0.0, 0.0, 0.0, 0.0, 0.0, 0.0, 0.0, 0.0, 0.0, 0.0, 0.0, 0.0, 0.0, 0.0, 0.0, 0.0, 0.0, 0.0, 0.0, 0.0, 0.0, 0.0, 0.0, 0.0, 0.0, 0.0, 0.0, 0.0, 0.0, 0.0, 0.0, 0.0, 0.0, 0.0, 0.0, 0.0, 0.0, 0.0, 0.0, 0.0, 0.0, 0.0, 0.0, 0.0, 0.0, 0.0, 0.0, 0.0, 0.0, 0.0, 0.0, 0.0, 0.0, 0.0, 0.0, 0.0, 0.0, 0.0, 0.0, 0.0, 0.0, 0.0, 0.0, 0.0, 0.0, 0.0, 0.0, 0.0, 0.0, 0.0, 0.0, 0.0, 0.0, 0.0, 0.0, 0.0, 0.0, 0.0, 0.0, 0.0, 0.0, 0.0, 0.0, 0.0, 0.0, 0.0, 0.0, 0.0, 0.0, 0.0, 0.0, 0.0, 0.0, 0.0, 0.0, 0.0, 0.0, 0.0, 0.0, 0.0, 0.0, 0.0, 0.0, 0.0, 0.0, 0.0, 0.0, 0.0, 0.0, 0.0, 0.0, 0.0, 0.0, 0.0, 0.0, 0.0, 0.0, 0.0, 0.0, 0.0, 0.0, 0.0, 0.0, 0.0, 0.0, 0.0, 0.0, 0.0, 0.0, 0.0, 0.0, 0.0, 0.0, 0.0, 0.0, 0.0, 0.0, 0.0, 0.0, 0.0, 0.0, 0.0, 0.0, 0.0, 0.0, 0.0, 0.0, 0.0, 0.0, 0.0, 0.0, 0.0, 0.0, 0.0, 0.0, 0.0, 0.0, 0.0, 0.0, 0.0, 0.0, 0.0, 0.0, 0.0, 0.0, 0.0, 0.0, 0.0, 0.0, 0.0, 0.0, 0.0, 0.0, 0.0, 0.0, 0.0, 0.0, 0.0, 0.0, 0.0, 0.0, 0.0, 0.0, 0.0, 0.0, 0.0, 0.0, 0.0, 0.0, 0.0, 0.0, 0.0, 0.0, 0.0, 0.0, 0.0, 0.0, 0.0, 0.0, 0.0, 0.0, 0.0, 0.0, 0.0, 0.0, 0.0, 0.0, 0.0, 0.0, 0.0, 0.0, 0.0, 0.0, 0.0, 0.0, 0.0, 0.0, 0.0, 0.0, 0.0, 0.0, 0.0, 0.0, 0.0, 0.0, 0.0, 0.0, 0.0, 0.0, 0.0, 0.0, 0.0, 0.0, 0.0, 0.0, 0.0, 0.0, 0.0, 0.0, 0.0, 0.0, 0.0, 0.0, 0.0, 0.0, 0.0, 0.0, 0.0, 0.0, 0.0, 0.0, 0.0, 0.0, 0.0, 0.0, 0.0, 0.0, 0.0, 0.0, 0.0, 0.0, 0.0, 0.0, 0.0, 0.0, 0.0, 0.0, 0.0, 0.0, 0.0, 0.0, 0.0, 0.0, 0.0, 0.0, 0.0, 0.0, 0.0, 0.0, 0.0, 0.0, 0.0, 0.0, 0.0, 0.0, 0.0, 0.0, 0.0, 0.0, 0.0, 0.0, 0.0, 0.0, 0.0, 0.0, 0.0, 0.0, 0.0, 0.0, 0.0, 0.0, 0.0, 0.0, 0.0, 0.0, 0.0, 0.0, 0.0, 0.0, 0.0, 0.0, 0.0, 0.0, 0.0, 0.0, 0.0, 0.0, 0.0, 0.0, 0.0, 0.0, 0.0, 0.0, 0.0, 0.0, 0.0, 0.0, 0.0, 0.0, 0.0, 0.0, 0.0, 0.0, 0.0, 0.0, 0.0, 0.0, 0.0, 0.0, 0.0, 0.0, 0.0, 0.0, 0.0, 0.0, 0.0, 0.0, 0.0, 0.0, 0.0, 0.0, 0.0, 0.0, 0.0, 0.0, 0.0, 0.0, 0.0, 0.0, 0.0, 0.0, 0.0, 0.0, 0.0, 0.0, 0.0, 0.0, 0.0, 0.0, 0.0, 0.0, 0.0, 0.0, 0.0, 0.0, 0.0, 0.0, 0.0, 0.0, 0.0, 0.0, 0.0, 0.0, 0.0, 0.0, 0.0, 0.0, 0.0, 0.0, 0.0, 0.0, 0.0, 0.0, 0.0, 0.0, 0.0, 0.0, 0.0, 0.0, 0.0, 0.0, 0.0, 0.0, 0.0, 0.0, 0.0, 0.0, 0.0, 0.0, 0.0, 0.0, 0.0, 0.0, 0.0, 0.0, 0.0, 0.0, 0.0, 0.0, 0.0, 0.0, 0.0, 0.0, 0.0, 0.0, 0.0, 0.0, 0.0, 0.0, 0.0, 0.0, 0.0, 0.0, 0.0, 0.0, 0.0, 0.0, 0.0, 0.0, 0.0, 0.0, 0.0, 0.0, 0.0, 0.0, 0.0, 0.0, 0.0, 0.0, 0.0, 0.0, 0.0, 0.0, 0.0, 0.0, 0.0, 0.0, 0.0, 0.0, 0.0, 0.0, 0.0, 0.0, 0.0, 0.0, 0.0, 0.0, 0.0, 0.0, 0.0, 0.0, 0.0, 0.0, 0.0, 0.0]): _vg.add([_i], _w, 'REPLACE')
_vg = ob_skin.vertex_groups.new(name='upper_arm.L')
for _i, _w in zip([0, 2, 4, 6, 11, 14, 16, 18, 19, 21, 23, 24, 31, 33, 35, 37, 39, 41, 43, 45, 47, 48, 53, 54, 56, 57, 59, 61, 63, 64, 65, 66, 68, 70, 75, 77, 78, 79, 81, 83, 85, 87, 88, 89, 91, 93, 98, 100, 108, 237, 239, 241, 243, 245, 247, 249, 251, 253, 255, 257, 259, 261, 263, 265, 267, 294, 296, 341, 343, 346, 349, 351, 353, 355, 357, 359, 361, 363, 862, 864, 866, 868, 870, 872, 874, 876], [0.01569, 0.0, 0.0, 0.0, 0.0, 0.0, 0.0, 0.0, 0.0, 0.01574, 0.0, 0.01361, 0.0, 0.0, 0.0, 0.0, 0.0, 0.0, 0.0, 0.0, 0.0, 0.01446, 0.0, 0.0, 0.02028, 0.0, 0.006406, 0.0, 0.0, 0.0, 0.0, 0.007462, 0.01481, 0.0, 0.0, 0.0, 0.0, 0.01399, 0.0, 0.0, 0.0, 0.0, 0.007979, 0.0, 0.008777, 0.0, 0.0, 0.0, 0.0, 0.8963, 0.9148, 0.945, 0.9461, 0.9068, 0.972, 0.8911, 0.9631, 0.03039, 0.03739, 0.05056, 0.004659, 0.02187, 0.02391, 0.0271, 0.04169, 0.0, 0.0, 0.07945, 0.05055, 0.0, 0.9035, 0.9283, 0.9597, 0.9618, 0.9324, 0.9672, 0.9112, 0.9669, 0.9669, 0.9726, 0.9861, 0.9899, 0.9751, 0.9954, 0.9674, 0.9929]): _vg.add([_i], _w, 'REPLACE')
_vg = ob_skin.vertex_groups.new(name='forearm.L')
for _i, _w in zip([101, 103, 105, 107, 253, 255, 257, 259, 261, 263, 265, 267, 293, 295, 297, 299, 301, 303, 305, 307, 349, 351, 353, 355, 357, 359, 361, 363], [0.0606, 0.05214, 0.0414, 0.05452, 0.958, 0.9554, 0.9491, 0.9724, 0.9631, 0.9629, 0.9599, 0.954, 0.9357, 0.9506, 0.9699, 0.973, 0.9585, 0.9783, 0.952, 0.9796, 0.09518, 0.07037, 0.02888, 0.02554, 0.06661, 0.0152, 0.0876, 0.01532]): _vg.add([_i], _w, 'REPLACE')
_vg = ob_skin.vertex_groups.new(name='palm.L')
for _i, _w in zip([95, 99, 101, 103, 105, 107, 109, 269, 271, 273, 275, 277, 279, 281, 283, 299, 301, 305, 327, 329, 331, 333, 335, 337, 339], [0.07278, 0.1177, 0.911, 0.9294, 0.9347, 0.8376, 0.9049, 0.9731, 0.9302, 0.7148, 0.9037, 0.9052, 0.1706, 0.9022, 0.1988, 0.0009092, 0.02447, 0.02676, 0.09181, 0.06036, 0.1044, 0.005399, 0.02176, 0.1004, 0.0307]): _vg.add([_i], _w, 'REPLACE')
_vg = ob_skin.vertex_groups.new(name='finger.L')
for _i, _w in zip([111, 115, 117, 119, 121, 123, 125, 127, 135, 137, 139, 141, 143, 145, 147, 149, 151, 153, 155, 159, 161, 163, 167, 169, 175, 177, 179, 181, 187, 233, 271, 273, 275, 279, 281, 325, 327, 329, 331, 333, 335, 337, 339], [0.0, 0.0, 0.0, 0.0, 0.0, 0.0, 0.0, 0.0, 0.9566, 0.7639, 0.4383, 0.5903, 0.5732, 0.5855, 0.5746, 0.5545, 0.402, 0.0, 0.0, 0.0, 0.0, 0.0, 0.0, 0.0, 0.0, 0.0, 0.0, 0.0, 0.0, 0.0, 0.02048, 0.0, 0.02965, 0.0, 0.05075, 1.0, 1.0, 1.0, 1.0, 1.0, 1.0, 1.0, 1.0]): _vg.add([_i], _w, 'REPLACE')
_vg = ob_skin.vertex_groups.new(name='fingertip.L')
for _i, _w in zip([135, 137, 139, 141, 143, 145, 147, 149, 151, 271, 273, 275, 277, 281, 283, 325, 327, 329, 331, 333, 335, 337, 339], [1.0, 1.0, 0.9409, 1.0, 1.0, 0.885, 1.0, 0.994, 1.0, 0.003814, 0.0497, 0.02937, 0.0121, 0.02338, 0.005525, 0.967, 0.809, 0.7652, 1.0, 0.9307, 0.7545, 1.0, 0.9775]): _vg.add([_i], _w, 'REPLACE')
_vg = ob_skin.vertex_groups.new(name='thumb1.L')
for _i, _w in zip([95, 97, 99, 107, 109, 273, 277, 279, 283, 293, 295, 309, 311, 313, 315, 329, 335, 339], [0.8414, 0.9329, 0.8508, 0.09833, 0.07121, 0.1713, 0.03805, 0.6088, 0.5486, 0.03997, 0.0287, 0.06285, 0.07164, 0.1574, 0.1391, 0.003446, 0.06356, 0.0434]): _vg.add([_i], _w, 'REPLACE')
_vg = ob_skin.vertex_groups.new(name='thumb2.L')
for _i, _w in zip([95, 97, 273, 279, 283, 289, 291, 309, 311, 313, 315, 317, 319, 321, 323], [0.05982, 0.03645, 0.04823, 0.1695, 0.1957, 0.03645, 0.01693, 0.8543, 0.8598, 0.8564, 0.8407, 0.1357, 0.1065, 0.8989, 0.9051]): _vg.add([_i], _w, 'REPLACE')
_vg = ob_skin.vertex_groups.new(name='thumb3.L')
for _i, _w in zip([285, 287, 289, 291, 309, 311, 317, 319, 321, 323], [0.9968, 1.015, 0.9563, 0.966, 0.05625, 0.03874, 0.8618, 0.8891, 0.09278, 0.08587]): _vg.add([_i], _w, 'REPLACE')
_vg = ob_skin.vertex_groups.new(name='upper_arm.R')
for _i, _w in zip([1, 3, 5, 7, 12, 15, 17, 18, 19, 22, 23, 24, 32, 34, 36, 38, 40, 42, 44, 46, 47, 48, 53, 55, 56, 58, 60, 62, 63, 64, 65, 66, 69, 70, 76, 77, 78, 80, 82, 84, 86, 87, 88, 90, 92, 94, 97, 99, 107, 238, 240, 242, 244, 246, 248, 250, 252, 254, 256, 258, 260, 262, 264, 266, 268, 293, 295, 342, 344, 347, 350, 352, 354, 356, 358, 360, 362, 364, 863, 865, 867, 869, 871, 873, 875, 877], [0.01623, 0.0, 0.0, 0.0, 0.0, 0.0, 0.0, 0.0, 0.0, 0.01574, 0.0, 0.01396, 0.0, 0.0, 0.0, 0.0, 0.0, 0.0, 0.0, 0.0, 0.01287, 0.0, 0.0, 0.0, 0.02028, 0.0, 0.006406, 0.0, 0.0, 0.0, 0.0, 0.007462, 0.01481, 0.0, 0.0, 0.0, 0.0, 0.01399, 0.0, 0.0, 0.0, 0.007979, 0.0, 0.0, 0.008777, 0.0, 0.0, 0.0, 0.0, 0.8961, 0.9141, 0.9436, 0.9461, 0.9068, 0.9714, 0.8911, 0.9616, 0.03039, 0.03739, 0.05056, 0.004659, 0.02187, 0.02391, 0.0271, 0.04169, 0.0, 0.0, 0.06253, 0.02394, 0.0, 0.9035, 0.9283, 0.9597, 0.9618, 0.9324, 0.9672, 0.9112, 0.9669, 0.9669, 0.9724, 0.9859, 0.9899, 0.9751, 0.9953, 0.9674, 0.9928]): _vg.add([_i], _w, 'REPLACE')
_vg = ob_skin.vertex_groups.new(name='forearm.R')
for _i, _w in zip([102, 104, 106, 108, 254, 256, 258, 260, 262, 264, 266, 268, 294, 296, 298, 300, 302, 304, 306, 308, 350, 352, 354, 356, 358, 360, 362, 364], [0.0606, 0.05214, 0.0414, 0.05452, 0.958, 0.9554, 0.9491, 0.9724, 0.9631, 0.9629, 0.9599, 0.954, 0.9357, 0.9506, 0.9699, 0.973, 0.9585, 0.9783, 0.952, 0.9796, 0.09518, 0.07037, 0.02888, 0.02554, 0.06661, 0.0152, 0.0876, 0.01532]): _vg.add([_i], _w, 'REPLACE')
_vg = ob_skin.vertex_groups.new(name='palm.R')
for _i, _w in zip([96, 100, 102, 104, 106, 108, 110, 270, 272, 274, 276, 278, 280, 282, 284, 300, 302, 306, 328, 330, 332, 334, 336, 338, 340], [0.07278, 0.1177, 0.911, 0.9294, 0.9347, 0.8376, 0.9049, 0.9731, 0.9302, 0.7148, 0.9037, 0.9052, 0.1706, 0.9022, 0.1988, 0.0009092, 0.02447, 0.02676, 0.09181, 0.06036, 0.1044, 0.005399, 0.02176, 0.1004, 0.0307]): _vg.add([_i], _w, 'REPLACE')
_vg = ob_skin.vertex_groups.new(name='finger.R')
for _i, _w in zip([112, 116, 118, 120, 122, 124, 126, 128, 136, 138, 140, 142, 144, 146, 148, 150, 152, 154, 156, 160, 162, 164, 168, 170, 176, 178, 180, 182, 188, 234, 272, 274, 276, 280, 282, 326, 328, 330, 332, 334, 336, 338, 340], [0.0, 0.0, 0.0, 0.0, 0.0, 0.0, 0.0, 0.0, 0.9566, 0.7639, 0.4383, 0.5903, 0.5732, 0.5855, 0.5746, 0.5545, 0.402, 0.0, 0.0, 0.0, 0.0, 0.0, 0.0, 0.0, 0.0, 0.0, 0.0, 0.0, 0.0, 0.0, 0.02048, 0.0, 0.02966, 0.0, 0.05075, 1.0, 1.0, 1.0, 1.0, 1.0, 1.0, 1.0, 1.0]): _vg.add([_i], _w, 'REPLACE')
_vg = ob_skin.vertex_groups.new(name='fingertip.R')
for _i, _w in zip([136, 138, 140, 142, 144, 146, 148, 150, 152, 272, 274, 276, 278, 282, 284, 326, 328, 330, 332, 334, 336, 338, 340], [1.0, 1.0, 0.9409, 1.0, 1.0, 0.885, 1.0, 0.994, 1.0, 0.003814, 0.0497, 0.02937, 0.0121, 0.02338, 0.005525, 0.967, 0.809, 0.7652, 1.0, 0.9307, 0.7545, 1.0, 0.9775]): _vg.add([_i], _w, 'REPLACE')
_vg = ob_skin.vertex_groups.new(name='thumb1.R')
for _i, _w in zip([96, 98, 100, 108, 110, 274, 278, 280, 284, 294, 296, 310, 312, 314, 316, 330, 336, 340], [0.8414, 0.9329, 0.8508, 0.09833, 0.07121, 0.1713, 0.03805, 0.6088, 0.5486, 0.03997, 0.0287, 0.06285, 0.07164, 0.1574, 0.1391, 0.003446, 0.06356, 0.0434]): _vg.add([_i], _w, 'REPLACE')
_vg = ob_skin.vertex_groups.new(name='thumb2.R')
for _i, _w in zip([96, 98, 274, 280, 284, 290, 292, 310, 312, 314, 316, 318, 320, 322, 324], [0.05982, 0.03645, 0.04823, 0.1695, 0.1957, 0.03645, 0.01693, 0.8543, 0.8598, 0.8564, 0.8407, 0.1357, 0.1065, 0.8989, 0.9051]): _vg.add([_i], _w, 'REPLACE')
_vg = ob_skin.vertex_groups.new(name='thumb3.R')
for _i, _w in zip([286, 288, 290, 292, 310, 312, 318, 320, 322, 324], [0.9967, 1.015, 0.9563, 0.966, 0.05625, 0.03874, 0.8618, 0.8891, 0.09278, 0.08587]): _vg.add([_i], _w, 'REPLACE')
_vg = ob_skin.vertex_groups.new(name='pelvis.L')
for _i, _w in zip([0, 1, 2, 8, 10, 11, 13, 14, 20, 21, 23, 24, 25, 27, 29, 30, 31, 33, 35, 36, 37, 49, 50, 51, 52, 57, 59, 61, 63, 64, 66, 67, 68, 71, 72, 73, 74, 81, 85, 87, 89, 90, 91, 92, 93, 213, 215, 217, 219, 221, 223], [0.4747, 0.01088, 0.362, 0.4542, 0.2754, 0.06923, 0.1659, 0.06031, 0.4455, 0.01995, 0.05311, 0.04871, 0.4583, 0.4476, 0.4983, 0.08306, 0.1825, 0.003913, 0.3966, 0.06103, 0.1525, 0.2282, 0.8285, 0.03595, 0.2073, 0.008342, 0.1434, 0.006965, 0.001271, 0.0764, 0.0996, 0.1161, 0.07602, 0.5853, 0.03936, 0.6562, 0.02342, 0.1552, 0.1362, 0.01701, 0.1717, 0.0292, 0.1874, 0.04856, 0.009883, 0.06261, 0.1102, 0.08632, 0.0923, 0.04995, 0.005234]): _vg.add([_i], _w, 'REPLACE')
_vg = ob_skin.vertex_groups.new(name='thigh.L')
for _i, _w in zip([0, 2, 8, 11, 13, 14, 20, 21, 23, 25, 27, 29, 31, 35, 37, 49, 50, 52, 59, 64, 66, 71, 72, 73, 81, 85, 89, 91, 189, 191, 193, 195, 197, 199, 201, 203, 205, 207, 209, 211, 213, 215, 217, 219, 221, 223, 611, 613, 657, 659, 667, 721], [0.0, 0.0, 0.5088, 0.0143, 0.05938, 0.0, 0.0, 0.009714, 0.0003251, 0.4619, 0.4837, 0.0, 0.0, 0.0, 0.05688, 0.0, 0.1078, 0.01959, 0.0, 0.04309, 0.0, 0.1959, 0.0, 0.187, 0.0, 0.0, 0.0, 0.04227, 0.9488, 0.9472, 0.9507, 0.9566, 0.9618, 0.9593, 0.04625, 0.0584, 0.04107, 0.05204, 0.02141, 0.003089, 0.9252, 0.8658, 0.9042, 0.8842, 0.9398, 0.9679, 0.0, 0.0, 0.0, 0.0, 0.0, 0.0]): _vg.add([_i], _w, 'REPLACE')
_vg = ob_skin.vertex_groups.new(name='shin.L')
for _i, _w in zip([111, 113, 115, 117, 119, 121, 123, 189, 191, 193, 195, 197, 199, 201, 203, 205, 207, 209, 211, 225, 227, 229, 231, 233, 235], [0.4174, 0.09826, 0.005695, 0.00213, 0.001569, 0.0836, 0.02395, 0.04806, 0.04599, 0.04356, 0.02957, 0.0243, 0.03032, 0.9509, 0.9403, 0.9533, 0.9472, 0.9637, 0.9727, 0.9701, 0.9614, 0.9599, 0.9574, 0.9629, 0.9682]): _vg.add([_i], _w, 'REPLACE')
_vg = ob_skin.vertex_groups.new(name='tarsal.L')
for _i, _w in zip([111, 113, 115, 117, 119, 121, 123, 125, 127, 129, 131, 133, 161, 163, 165, 167, 171, 173, 177, 179, 181, 183, 185, 187, 231, 233, 235], [0.4628, 0.08307, 0.02572, 0.917, 0.9545, 0.8606, 1.0, 1.0, 0.8531, 0.8399, 1.0, 1.0, 0.07707, 0.07928, 0.09092, 0.08387, 0.07017, 1.0, 0.07186, 1.0, 1.0, 1.0, 1.0, 1.0, 0.01735, 0.01925, 0.006422]): _vg.add([_i], _w, 'REPLACE')
_vg = ob_skin.vertex_groups.new(name='toe.L')
for _i, _w in zip([127, 129, 153, 155, 157, 159, 161, 163, 165, 167, 169, 171, 173, 175, 177, 179], [0.08454, 0.06661, 1.0, 1.0, 1.0, 1.0, 1.0, 0.8752, 0.8056, 0.8542, 1.0, 0.7813, 0.5338, 1.0, 1.0, 0.04032]): _vg.add([_i], _w, 'REPLACE')
_vg = ob_skin.vertex_groups.new(name='pelvis.R')
for _i, _w in zip([0, 1, 3, 9, 10, 12, 13, 15, 20, 22, 23, 24, 26, 28, 29, 30, 32, 34, 35, 36, 38, 49, 50, 51, 52, 58, 60, 62, 63, 65, 66, 67, 69, 71, 72, 73, 74, 82, 86, 88, 89, 90, 91, 92, 94, 214, 216, 218, 220, 222, 224], [0.01084, 0.4749, 0.3622, 0.4542, 0.2755, 0.06974, 0.166, 0.06062, 0.4455, 0.0203, 0.05318, 0.04892, 0.4584, 0.4476, 0.08305, 0.4985, 0.1832, 0.004481, 0.06103, 0.3967, 0.153, 0.2283, 0.03595, 0.8285, 0.2074, 0.008722, 0.1441, 0.007232, 0.00136, 0.07665, 0.09967, 0.1162, 0.07645, 0.03937, 0.5853, 0.02342, 0.6562, 0.1559, 0.1368, 0.01727, 0.02916, 0.172, 0.04845, 0.1879, 0.01043, 0.06262, 0.1102, 0.08633, 0.0923, 0.04996, 0.005238]): _vg.add([_i], _w, 'REPLACE')
_vg = ob_skin.vertex_groups.new(name='thigh.R')
for _i, _w in zip([1, 3, 9, 12, 13, 15, 20, 22, 23, 26, 28, 30, 32, 36, 38, 49, 51, 52, 60, 65, 66, 71, 72, 74, 82, 86, 90, 92, 190, 192, 194, 196, 198, 200, 202, 204, 206, 208, 210, 212, 214, 216, 218, 220, 222, 224, 612, 614, 658, 660, 668, 722], [0.0, 0.0, 0.5088, 0.01479, 0.05938, 0.0, 0.0, 0.009973, 0.0003251, 0.4619, 0.4837, 0.0, 0.0, 0.0, 0.05688, 0.0, 0.1078, 0.01961, 0.0, 0.04344, 0.0, 0.0, 0.1959, 0.187, 0.0, 0.0, 0.0, 0.04227, 0.9488, 0.9472, 0.9507, 0.9566, 0.9618, 0.9593, 0.04625, 0.0584, 0.04107, 0.05204, 0.02141, 0.003089, 0.9252, 0.8658, 0.9042, 0.8842, 0.9398, 0.9679, 0.0, 0.0, 0.0, 0.0, 0.0, 0.0]): _vg.add([_i], _w, 'REPLACE')
_vg = ob_skin.vertex_groups.new(name='shin.R')
for _i, _w in zip([112, 114, 116, 118, 120, 122, 124, 190, 192, 194, 196, 198, 200, 202, 204, 206, 208, 210, 212, 226, 228, 230, 232, 234, 236], [0.4174, 0.09826, 0.005695, 0.00213, 0.001569, 0.0836, 0.02395, 0.04806, 0.04599, 0.04356, 0.02957, 0.0243, 0.03032, 0.9509, 0.9403, 0.9533, 0.9472, 0.9637, 0.9727, 0.9701, 0.9614, 0.9599, 0.9574, 0.9629, 0.9682]): _vg.add([_i], _w, 'REPLACE')
_vg = ob_skin.vertex_groups.new(name='foot.R')
for _i, _w in zip([112, 114, 116, 118, 120, 122, 124, 126, 128, 130, 132, 134, 162, 164, 166, 168, 172, 174, 178, 180, 182, 184, 186, 188, 232, 234, 236], [0.4628, 0.08307, 0.02572, 0.917, 0.9545, 0.8606, 1.0, 1.0, 0.8072, 0.8399, 1.0, 1.0, 0.07707, 0.07928, 0.09092, 0.08387, 0.07017, 0.8436, 0.07186, 0.8255, 1.0, 1.0, 1.0, 1.0, 0.01735, 0.01925, 0.006422]): _vg.add([_i], _w, 'REPLACE')
_vg = ob_skin.vertex_groups.new(name='toe.R')
for _i, _w in zip([128, 130, 154, 156, 158, 160, 162, 164, 166, 168, 170, 172, 174, 176, 178, 180], [0.08454, 0.06661, 1.0, 1.0, 1.0, 1.0, 1.0, 0.8752, 0.8056, 0.8542, 1.0, 0.7813, 0.5338, 1.0, 1.0, 0.04032]): _vg.add([_i], _w, 'REPLACE')
_vg = ob_skin.vertex_groups.new(name='root')
_vg = ob_skin.vertex_groups.new(name='foot_control.L')
for _i, _w in zip([3, 9, 28, 36, 72, 96, 98, 100, 108, 111, 113, 116, 117, 118, 120, 121, 123, 125, 129, 131, 132, 133, 173, 181, 183, 185, 186, 187, 190, 192, 194, 196, 202, 204, 206, 208, 210, 214, 220, 222, 224, 225, 227, 230, 231, 232, 233, 234, 235, 254, 256, 266, 284, 294, 296, 298, 300, 302, 304, 306, 310, 314, 316, 322, 324, 350, 362], [0.0, 0.0, 0.0, 0.0, 0.0, 0.0, 0.0, 0.0, 0.0, 0.0, 0.0, 0.0, 0.0, 0.0, 0.0, 0.0, 0.0, 0.0, 0.0, 0.0, 0.0, 0.0, 0.0, 0.0, 0.0, 0.0, 0.0, 0.0, 0.0, 0.0, 0.0, 0.0, 0.0, 0.0, 0.0, 0.0, 0.0, 0.0, 0.0, 0.0, 0.0, 0.0, 0.0, 0.0, 0.0, 0.0, 0.0, 0.0, 0.0, 0.0, 0.0, 0.0, 0.0, 0.0, 0.0, 0.0, 0.0, 0.0, 0.0, 0.0, 0.0, 0.0, 0.0, 0.0, 0.0, 0.0, 0.0]): _vg.add([_i], _w, 'REPLACE')
_vg = ob_skin.vertex_groups.new(name='tip_toe.L')
for _i, _w in zip([0, 1, 8, 9, 10, 20, 25, 26, 29, 32, 50, 51, 52, 73, 74, 81, 127, 130, 132, 134, 153, 154, 155, 156, 157, 158, 159, 160, 161, 162, 163, 164, 165, 166, 167, 168, 169, 170, 171, 172, 174, 175, 176, 177, 178, 179, 191, 193, 194, 195, 196, 197, 198, 199, 200, 203, 205, 207, 209, 211, 213, 214, 215, 217, 218, 219, 221, 223, 224], [0.0, 0.0, 0.0, 0.0, 0.0, 0.0, 0.0, 0.0, 0.0, 0.0, 0.0, 0.0, 0.0, 0.0, 0.0, 0.0, 0.0, 0.0, 0.0, 0.0, 0.0, 0.0, 0.0, 0.0, 0.0, 0.0, 0.0, 0.0, 0.0, 0.0, 0.0, 0.0, 0.0, 0.0, 0.0, 0.0, 0.0, 0.0, 0.01996, 0.0, 0.0, 0.0, 0.0, 0.0, 0.0, 0.0, 0.0, 0.0, 0.0, 0.0, 0.0, 0.0, 0.0, 0.0, 0.0, 0.0, 0.0, 0.0, 0.0, 0.0, 0.0, 0.0, 0.0, 0.0, 0.0, 0.0, 0.0, 0.0, 0.0]): _vg.add([_i], _w, 'REPLACE')
_vg = ob_skin.vertex_groups.new(name='heel.L')
for _i, _w in zip([123, 124, 130, 131, 132, 133, 134, 172, 174, 181, 182, 183, 184, 185, 186], [0.0, 0.0, 0.0, 0.0, 0.0, 0.0, 0.0, 0.0, 0.0, 0.0, 0.0, 0.0, 0.0, 0.0, 0.0]): _vg.add([_i], _w, 'REPLACE')
_vg = ob_skin.vertex_groups.new(name='tarsal_target.L')
for _i, _w in zip([96, 98, 100, 108, 114, 116, 117, 118, 119, 120, 122, 127, 129, 130, 132, 134, 142, 144, 146, 148, 150, 152, 153, 155, 156, 157, 158, 159, 160, 161, 162, 163, 164, 165, 166, 167, 168, 169, 170, 171, 172, 173, 175, 177, 178, 179, 180, 187, 205, 228, 229, 230, 231, 232, 233, 234, 236, 278, 280, 284, 286, 288, 290, 292, 294, 306, 310, 312, 314, 316, 320, 322, 324, 332, 334, 336, 340], [0.0, 0.0, 0.0, 0.0, 0.0, 0.0, 0.0, 0.0, 0.0, 0.0, 0.0, 0.0, 0.0, 0.0, 0.0, 0.0, 0.0, 0.0, 0.0, 0.0, 0.0, 0.0, 0.0, 0.0, 0.0, 0.0, 0.0, 0.0, 0.0, 0.0, 0.0, 0.0, 0.0, 0.0, 0.0, 0.0, 0.0, 0.0, 0.0, 0.0, 0.0, 0.0, 0.0, 0.0, 0.0, 0.0, 0.0, 0.0, 0.0, 0.0, 0.0, 0.0, 0.0, 0.0, 0.0, 0.0, 0.0, 0.0, 0.0, 0.0, 0.0, 0.0, 0.0, 0.0, 0.0, 0.0, 0.0, 0.0, 0.0, 0.0, 0.0, 0.0, 0.0, 0.0, 0.0, 0.0, 0.0]): _vg.add([_i], _w, 'REPLACE')
_vg = ob_skin.vertex_groups.new(name='leg_target.L')
for _i, _w in zip([13, 23, 65, 66, 111, 113, 115, 117, 119, 121, 123, 125, 127, 129, 131, 133, 153, 154, 155, 156, 157, 158, 159, 160, 161, 163, 164, 169, 171, 173, 175, 177, 179, 181, 183, 185, 187, 225, 227, 229, 612, 614, 616, 618, 654, 656, 658, 660, 662, 666, 668, 670, 672, 718, 720, 722, 724, 726, 728, 730, 780, 782, 784, 786, 788, 843], [0.0, 0.0, 0.0, 0.0, 0.0, 0.0, 0.0, 0.0, 0.0, 0.0, 0.0, 0.0, 0.0, 0.0, 0.0, 0.0, 0.0, 0.0, 0.0, 0.0, 0.0, 0.0, 0.0, 0.0, 0.0, 0.0, 0.0, 0.0, 0.0, 0.0, 0.0, 0.0, 0.0, 0.0, 0.0, 0.0, 0.0, 0.0, 0.0, 0.01721, 0.0, 0.0, 0.0, 0.0, 0.0, 0.0, 0.0, 0.0, 0.0, 0.0, 0.0, 0.0, 0.0, 0.0, 0.0, 0.0, 0.0, 0.0, 0.0, 0.0, 0.0, 0.0, 0.0, 0.0, 0.0, 0.0]): _vg.add([_i], _w, 'REPLACE')
_vg = ob_skin.vertex_groups.new(name='toe_rotate.L')
_vg = ob_skin.vertex_groups.new(name='toe_target.L')
for _i, _w in zip([129, 131, 154, 156, 158, 160, 162, 163, 166, 168, 170, 171, 176, 178], [0.0, 0.0, 0.0, 0.0, 0.0, 0.0, 0.0, 0.0, 0.0, 0.0, 0.0, 0.0, 0.0, 0.0]): _vg.add([_i], _w, 'REPLACE')
_vg = ob_skin.vertex_groups.new(name='foot_control.R')
for _i, _w in zip([2, 8, 27, 35, 71, 95, 97, 99, 107, 112, 114, 115, 117, 118, 119, 122, 124, 126, 130, 131, 132, 134, 174, 182, 184, 185, 186, 188, 189, 191, 193, 195, 201, 203, 205, 207, 209, 213, 219, 221, 223, 226, 228, 229, 231, 232, 233, 234, 236, 253, 255, 265, 283, 293, 295, 297, 299, 301, 303, 305, 309, 313, 315, 321, 323, 349, 361], [0.0, 0.0, 0.0, 0.0, 0.0, 0.0, 0.0, 0.0, 0.0, 0.0, 0.0, 0.0, 0.0, 0.0, 0.0, 0.0, 0.0, 0.0, 0.0, 0.0, 0.0, 0.0, 0.0, 0.0, 0.0, 0.0, 0.0, 0.0, 0.0, 0.0, 0.0, 0.0, 0.0, 0.0, 0.0, 0.0, 0.0, 0.0, 0.0, 0.0, 0.0, 0.0, 0.0, 0.0, 0.0, 0.0, 0.0, 0.0, 0.0, 0.0, 0.0, 0.0, 0.0, 0.0, 0.0, 0.0, 0.0, 0.0, 0.0, 0.0, 0.0, 0.0, 0.0, 0.0, 0.0, 0.0, 0.0]): _vg.add([_i], _w, 'REPLACE')
_vg = ob_skin.vertex_groups.new(name='tip_toe.R')
for _i, _w in zip([0, 1, 8, 9, 10, 20, 25, 26, 30, 31, 50, 51, 52, 73, 74, 82, 128, 129, 131, 133, 153, 154, 155, 156, 157, 158, 159, 160, 161, 162, 163, 164, 165, 166, 167, 168, 169, 170, 171, 172, 173, 175, 176, 177, 178, 180, 192, 193, 194, 195, 196, 197, 198, 199, 200, 204, 206, 208, 210, 212, 213, 214, 216, 217, 218, 220, 222, 223, 224], [0.0, 0.0, 0.0, 0.0, 0.0, 0.0, 0.0, 0.0, 0.0, 0.0, 0.0, 0.0, 0.0, 0.0, 0.0, 0.0, 0.0, 0.0, 0.0, 0.0, 0.0, 0.0, 0.0, 0.0, 0.0, 0.0, 0.0, 0.0, 0.0, 0.0, 0.0, 0.0, 0.0, 0.0, 0.0, 0.0, 0.0, 0.0, 0.0, 0.01996, 0.0, 0.0, 0.0, 0.0, 0.0, 0.0, 0.0, 0.0, 0.0, 0.0, 0.0, 0.0, 0.0, 0.0, 0.0, 0.0, 0.0, 0.0, 0.0, 0.0, 0.0, 0.0, 0.0, 0.0, 0.0, 0.0, 0.0, 0.0, 0.0]): _vg.add([_i], _w, 'REPLACE')
_vg = ob_skin.vertex_groups.new(name='heel.R')
for _i, _w in zip([123, 124, 129, 131, 132, 133, 134, 171, 173, 181, 182, 183, 184, 185, 186], [0.0, 0.0, 0.0, 0.0, 0.0, 0.0, 0.0, 0.0, 0.0, 0.0, 0.0, 0.0, 0.0, 0.0, 0.0]): _vg.add([_i], _w, 'REPLACE')
_vg = ob_skin.vertex_groups.new(name='tarsal_target.R')
for _i, _w in zip([95, 97, 99, 107, 113, 115, 117, 118, 119, 120, 121, 128, 129, 130, 131, 133, 141, 143, 145, 147, 149, 151, 154, 155, 156, 157, 158, 159, 160, 161, 162, 163, 164, 165, 166, 167, 168, 169, 170, 171, 172, 174, 176, 177, 178, 179, 180, 188, 206, 227, 229, 230, 231, 232, 233, 234, 235, 277, 279, 283, 285, 287, 289, 291, 293, 305, 309, 311, 313, 315, 319, 321, 323, 331, 333, 335, 339], [0.0, 0.0, 0.0, 0.0, 0.0, 0.0, 0.0, 0.0, 0.0, 0.0, 0.0, 0.0, 0.0, 0.0, 0.0, 0.0, 0.0, 0.0, 0.0, 0.0, 0.0, 0.0, 0.0, 0.0, 0.0, 0.0, 0.0, 0.0, 0.0, 0.0, 0.0, 0.0, 0.0, 0.0, 0.0, 0.0, 0.0, 0.0, 0.0, 0.0, 0.0, 0.0, 0.0, 0.0, 0.0, 0.0, 0.0, 0.0, 0.0, 0.0, 0.0, 0.0, 0.0, 0.0, 0.0, 0.0, 0.0, 0.0, 0.0, 0.0, 0.0, 0.0, 0.0, 0.0, 0.0, 0.0, 0.0, 0.0, 0.0, 0.0, 0.0, 0.0, 0.0, 0.0, 0.0, 0.0, 0.0]): _vg.add([_i], _w, 'REPLACE')
_vg = ob_skin.vertex_groups.new(name='leg_target.R')
for _i, _w in zip([13, 23, 64, 66, 112, 114, 116, 118, 120, 122, 124, 126, 128, 130, 132, 134, 153, 154, 155, 156, 157, 158, 159, 160, 162, 163, 164, 170, 172, 174, 176, 178, 180, 182, 184, 186, 188, 226, 228, 230, 611, 613, 615, 617, 653, 655, 657, 659, 661, 665, 667, 669, 671, 717, 719, 721, 723, 725, 727, 729, 779, 781, 783, 785, 787, 842], [0.0, 0.0, 0.0, 0.0, 0.0, 0.0, 0.0, 0.0, 0.0, 0.0, 0.0, 0.0, 0.0, 0.0, 0.0, 0.0, 0.0, 0.0, 0.0, 0.0, 0.0, 0.0, 0.0, 0.0, 0.0, 0.0, 0.0, 0.0, 0.0, 0.0, 0.0, 0.0, 0.0, 0.0, 0.0, 0.0, 0.0, 0.0, 0.0, 0.01721, 0.0, 0.0, 0.0, 0.0, 0.0, 0.0, 0.0, 0.0, 0.0, 0.0, 0.0, 0.0, 0.0, 0.0, 0.0, 0.0, 0.0, 0.0, 0.0, 0.0, 0.0, 0.0, 0.0, 0.0, 0.0, 0.0]): _vg.add([_i], _w, 'REPLACE')
_vg = ob_skin.vertex_groups.new(name='toe_rotate.R')
_vg = ob_skin.vertex_groups.new(name='toe_target.R')
for _i, _w in zip([130, 132, 153, 155, 157, 159, 161, 164, 165, 167, 169, 172, 175, 177], [0.0, 0.0, 0.0, 0.0, 0.0, 0.0, 0.0, 0.0, 0.0, 0.0, 0.0, 0.0, 0.0, 0.0]): _vg.add([_i], _w, 'REPLACE')
_vg = ob_skin.vertex_groups.new(name='foot.L')
_vg.add([123, 125, 131, 133, 181, 183, 185, 187], 1.0, 'REPLACE')
_vg = ob_skin.vertex_groups.new(name='tarsal.R')
for _i, _w in zip([124, 126, 128, 132, 134, 174, 180, 182, 184, 186, 188], [1.0, 1.0, 0.8531, 1.0, 1.0, 1.0, 1.0, 1.0, 1.0, 1.0, 1.0]): _vg.add([_i], _w, 'REPLACE')
_m = ob_skin.modifiers.new('Subsurf', 'SUBSURF')
_m.uv_smooth = 'PRESERVE_CORNERS'
_m.quality = 1
_m.render_levels = 1
_m.show_only_control_edges = False
_m = ob_skin.modifiers.new('Armature', 'ARMATURE')
_m.object = ob_armature
_m.use_bone_envelopes = True

# ---- collection membership
col_collection_1.objects.link(ob_armature)
col_collection_1.objects.link(ob_skin)

# ---- scene / render settings (as saved in the file)
scene.frame_start = 0; scene.frame_end = 19; scene.frame_set(6)
scene.render.engine = 'BLENDER_EEVEE_NEXT'
scene.render.image_settings.color_mode = 'RGB'
scene.render.image_settings.compression = 90
scene.render.resolution_percentage = 50
scene.render.dither_intensity = 0.0
scene.render.bake_margin = 2
scene.render.bake_bias = 0.0
scene.cycles.use_denoising = False
scene.cycles.samples = 10
scene.cycles.sampling_pattern = 'TABULATED_SOBOL'
scene.cycles.light_sampling_threshold = 0.0
scene.cycles.use_adaptive_sampling = False
scene.cycles.use_light_tree = False
scene.cycles.blur_glossy = 0.0
scene.cycles.volume_bounces = 1
scene.cycles.pixel_filter_type = 'GAUSSIAN'
scene.cycles.sample_clamp_indirect = 0.0
scene.view_settings.view_transform = 'Standard'
bpy.context.view_layer.update()

# ---- added for rendering (the .blend has no active camera and no usable light): camera, sun
cam_auto = bpy.data.cameras.new('AutoCamera')
cam_auto.lens = 50.0
cam_auto.sensor_width = 36.0
cam_auto.clip_end = 1000.0
ob_auto_camera = bpy.data.objects.new('AutoCamera', cam_auto)
scene.collection.objects.link(ob_auto_camera)
ob_auto_camera.location = (6.0604, -7.34346, 5.55497)
ob_auto_camera.rotation_euler = (1.09748, -7.21219e-08, 0.694738)
scene.camera = ob_auto_camera
light_auto_sun = bpy.data.lights.new('AutoSun', 'SUN')
light_auto_sun.energy = 3.0
light_auto_sun.angle = 0.0523599
ob_auto_sun = bpy.data.objects.new('AutoSun', light_auto_sun)
scene.collection.objects.link(ob_auto_sun)
ob_auto_sun.rotation_euler = (0.872665, 0.174533, 0.523599)
bpy.context.view_layer.update()
